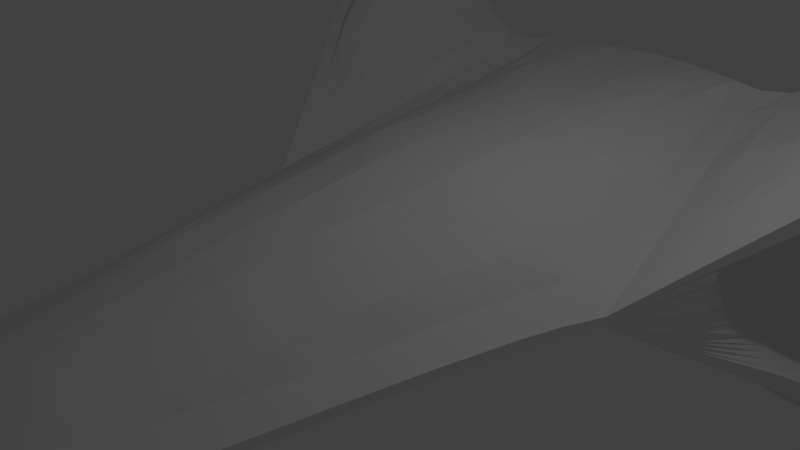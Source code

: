 # Source: zephyr_progress_3.blend  (saved by Blender 2.70.0; exported with 4.5.12 LTS)
import bpy
from mathutils import Matrix  # noqa: F401  (used for matrix-valued properties, if any)

bpy.ops.wm.read_factory_settings(use_empty=True)
scene = bpy.context.scene
scene.name = 'Scene'

# ---- collections
col_collection_1 = bpy.data.collections.new('Collection 1'); scene.collection.children.link(col_collection_1)

# ---- world
world_world = bpy.data.worlds.new('World'); scene.world = world_world
world_world.color = (0.05088, 0.05088, 0.05088)
world_world.use_sun_shadow = False
world_world.sun_shadow_jitter_overblur = 0.0
world_world.cycles.sampling_method = 'MANUAL'
world_world.cycles.sample_map_resolution = 256

# ---- cameras
cam_camera = bpy.data.cameras.new('Camera')
cam_camera.clip_end = 100.0
cam_camera.lens = 35.0
cam_camera.sensor_width = 32.0
cam_camera.sensor_height = 18.0
cam_camera.ortho_scale = 7.314
cam_camera.dof.focus_distance = 0.0
cam_camera.dof.aperture_fstop = 128.0

# ---- lights
light_lamp = bpy.data.lights.new('Lamp', 'POINT')
light_lamp.transmission_factor = 0.0
light_lamp.cutoff_distance = 30.0
light_lamp.energy = 100.0
light_lamp.shadow_buffer_clip_start = 1.001
light_lamp.shadow_soft_size = 0.1
light_lamp.shadow_maximum_resolution = 0.006
light_lamp.use_absolute_resolution = True
light_lamp.cycles.use_multiple_importance_sampling = False

# ---- meshes
me_cube = bpy.data.meshes.new('Cube')
me_cube.from_pydata([(-0.065, -6.25, -0.065), (-2.159, 5.584, -1.433), (0.0, 5.937, -1.522), (0.0, -6.25, -0.065), (-0.065, -6.25, 0.065), (-2.159, 5.584, 1.406), (0.0, 5.937, 1.495), (0.0, -6.25, 0.065), (-3.0, 0.7812, 0.06619), (-3.0, 0.7812, -0.06597), (0.0, 0.7812, 1.33), (0.0, 0.7812, -1.33), (-1.512, -5.179, -0.06515), (0.0, -5.179, 0.4628), (-1.512, -5.179, 0.06518), (0.0, -5.179, -0.4821), (-1.22, -5.725, -0.06507), (0.0, -5.725, 0.3157), (-1.22, -5.725, 0.06509), (0.0, -5.725, -0.3356), (-1.401, -5.452, -0.06511), (0.0, -5.452, 0.393), (-1.401, -5.452, 0.06513), (0.0, -5.452, -0.4134), (-1.328, -5.589, -0.06509), (0.0, -5.589, 0.3586), (-1.328, -5.589, 0.06511), (0.0, -5.589, -0.3782), (-0.9229, -5.988, -0.06504), (0.0, -5.988, 0.2233), (-0.9229, -5.988, 0.06504), (0.0, -5.988, -0.2406), (-1.096, -5.856, -0.06505), (0.0, -5.856, 0.2752), (-1.096, -5.856, 0.06507), (0.0, -5.856, -0.2901), (-0.6892, -6.119, -0.06502), (0.0, -6.119, 0.157), (-0.6892, -6.119, 0.06502), (0.0, -6.119, -0.1801), (-0.5155, -6.184, -0.06501), (0.0, -6.184, 0.1185), (-0.5155, -6.184, 0.06501), (0.0, -6.184, -0.1339), (-0.3966, -6.217, -0.065), (0.0, -6.217, 0.0939), (-0.3966, -6.217, 0.06501), (0.0, -6.217, -0.1009), (-2.094, -2.526, -0.06551), (0.0, -2.526, 0.9467), (-2.094, -2.526, 0.06563), (0.0, -2.526, -0.9465), (-1.684, -4.49, -0.06524), (0.0, -4.49, 0.6064), (-1.684, -4.49, 0.0653), (0.0, -4.49, -0.6301), (-2.361, -1.31, -0.06568), (0.0, -1.31, 1.095), (-2.361, -1.31, 0.06583), (0.0, -1.31, -1.104), (-2.624, -0.2645, -0.06583), (0.0, -0.2645, 1.221), (-2.624, -0.2645, 0.06601), (0.0, -0.2645, -1.224), (-2.787, 0.2584, -0.0659), (0.0, 0.2584, 1.279), (-2.787, 0.2584, 0.0661), (0.0, 0.2584, -1.275), (-4.582, 6.061, -2.665), (-4.582, 6.061, 2.643), (-3.003, 0.7813, 0.06619), (-3.003, 0.7813, -0.06597), (-0.065, -6.25, -0.05688), (-2.159, 5.903, -1.257), (0.0, 6.268, -1.246), (0.0, -6.25, -0.05688), (-3.0, 0.7812, -0.05771), (-1.512, -5.179, -0.057), (-1.22, -5.725, -0.05694), (-1.401, -5.452, -0.05697), (-1.328, -5.589, -0.05695), (-0.9229, -5.988, -0.05691), (-1.096, -5.856, -0.05692), (-0.6892, -6.119, -0.05689), (-0.5155, -6.184, -0.05688), (-0.3966, -6.217, -0.05688), (-2.094, -2.526, -0.05732), (-1.684, -4.49, -0.05708), (-2.361, -1.31, -0.05746), (-2.624, -0.2645, -0.05759), (-2.787, 0.2584, -0.05765), (-4.828, 6.276, -2.667), (-3.003, 0.7813, -0.05771), (-0.065, -6.25, 0.05891), (-2.159, 5.903, 1.256), (0.0, 6.268, 1.26), (0.0, -6.25, 0.05891), (-3.0, 0.7812, 0.05999), (-1.512, -5.179, 0.05907), (-1.22, -5.725, 0.05899), (-1.401, -5.452, 0.05903), (-1.328, -5.589, 0.05901), (-0.9229, -5.988, 0.05895), (-1.096, -5.856, 0.05897), (-0.6892, -6.119, 0.05893), (-0.5155, -6.184, 0.05892), (-0.3966, -6.217, 0.05891), (-2.094, -2.526, 0.05948), (-1.684, -4.49, 0.05918), (-2.361, -1.31, 0.05967), (-2.624, -0.2645, 0.05983), (-2.787, 0.2584, 0.05991), (-4.837, 6.256, 2.637), (-3.003, 0.7813, 0.05999), (-0.065, -6.25, 0.05406), (-2.159, 5.903, 1.095), (0.0, 6.268, 1.094), (0.0, -6.25, 0.05406), (-3.0, 0.7812, 0.05506), (-1.512, -5.179, 0.05421), (-1.22, -5.725, 0.05413), (-1.401, -5.452, 0.05417), (-1.328, -5.589, 0.05415), (-0.9229, -5.988, 0.0541), (-1.096, -5.856, 0.05411), (-0.6892, -6.119, 0.05408), (-0.5155, -6.184, 0.05407), (-0.3966, -6.217, 0.05406), (-2.094, -2.526, 0.05459), (-1.684, -4.49, 0.05431), (-2.361, -1.31, 0.05477), (-2.624, -0.2645, 0.05491), (-2.787, 0.2584, 0.05499), (-4.831, 6.252, 2.449), (-3.003, 0.7813, 0.05506), (-0.065, -6.25, -0.04881), (-2.159, 5.903, -1.065), (0.0, 6.268, -1.065), (0.0, -6.25, -0.04881), (-3.0, 0.7812, -0.04951), (-1.512, -5.179, -0.04891), (-1.22, -5.725, -0.04886), (-1.401, -5.452, -0.04889), (-1.328, -5.589, -0.04887), (-0.9229, -5.988, -0.04883), (-1.096, -5.856, -0.04885), (-0.6892, -6.119, -0.04882), (-0.5155, -6.184, -0.04881), (-0.3966, -6.217, -0.04881), (-2.094, -2.526, -0.04918), (-1.684, -4.49, -0.04898), (-2.361, -1.31, -0.0493), (-2.624, -0.2645, -0.0494), (-2.787, 0.2584, -0.04946), (-2.947, 6.072, -1.07), (-3.003, 0.7813, -0.04951), (-0.065, -6.25, 0.002626), (-2.159, 5.903, 0.01496), (0.0, 6.268, 0.0142), (0.0, -6.25, 0.002626), (-3.0, 0.7812, 0.002778), (-1.512, -5.179, 0.002649), (-1.22, -5.725, 0.002637), (-1.401, -5.452, 0.002643), (-1.328, -5.589, 0.00264), (-0.9229, -5.988, 0.002631), (-1.096, -5.856, 0.002634), (-0.6892, -6.119, 0.002628), (-0.5155, -6.184, 0.002627), (-0.3966, -6.217, 0.002626), (-2.094, -2.526, 0.002706), (-1.684, -4.49, 0.002664), (-2.361, -1.31, 0.002733), (-2.624, -0.2645, 0.002756), (-2.787, 0.2584, 0.002767), (-3.511, 6.19, 0.01702), (-3.003, 0.7813, 0.002779), (0.0, 6.268, -0.831), (-3.53, 6.193, -0.844), (-0.065, -6.25, 0.01368), (-2.159, 5.903, 0.2471), (0.0, 6.268, 0.2462), (0.0, -6.25, 0.01368), (-3.0, 0.7812, 0.01401), (-1.512, -5.179, 0.01373), (-1.22, -5.725, 0.0137), (-1.401, -5.452, 0.01372), (-1.328, -5.589, 0.01371), (-0.9229, -5.988, 0.01369), (-1.096, -5.856, 0.0137), (-0.6892, -6.119, 0.01369), (-0.5155, -6.184, 0.01368), (-0.3966, -6.217, 0.01368), (-2.094, -2.526, 0.01386), (-1.684, -4.49, 0.01376), (-2.361, -1.31, 0.01391), (-2.624, -0.2645, 0.01396), (-2.787, 0.2584, 0.01399), (-2.993, 6.084, 0.2528), (-3.003, 0.7813, 0.01402), (-0.065, -6.25, -0.03032), (-0.065, -6.25, -0.01934), (-0.065, -6.25, -0.008357), (-2.159, 5.903, -0.6771), (-2.159, 5.903, -0.4464), (-2.159, 5.903, -0.2157), (0.0, -6.25, -0.03032), (0.0, -6.25, -0.01934), (0.0, -6.25, -0.008357), (-3.0, 0.7812, -0.03072), (-3.0, 0.7812, -0.01955), (-3.0, 0.7812, -0.008387), (-1.512, -5.179, -0.03038), (-1.512, -5.179, -0.01937), (-1.512, -5.179, -0.008362), (-1.22, -5.725, -0.03035), (-1.22, -5.725, -0.01936), (-1.22, -5.725, -0.00836), (-1.401, -5.452, -0.03037), (-1.401, -5.452, -0.01936), (-1.401, -5.452, -0.008361), (-1.328, -5.589, -0.03036), (-1.328, -5.589, -0.01936), (-1.328, -5.589, -0.00836), (-0.9229, -5.988, -0.03034), (-0.9229, -5.988, -0.01935), (-0.9229, -5.988, -0.008358), (-1.096, -5.856, -0.03035), (-1.096, -5.856, -0.01935), (-1.096, -5.856, -0.008359), (-0.6892, -6.119, -0.03033), (-0.6892, -6.119, -0.01934), (-0.6892, -6.119, -0.008358), (-0.5155, -6.184, -0.03033), (-0.5155, -6.184, -0.01934), (-0.5155, -6.184, -0.008358), (-0.3966, -6.217, -0.03032), (-0.3966, -6.217, -0.01934), (-0.3966, -6.217, -0.008357), (-2.094, -2.526, -0.03053), (-2.094, -2.526, -0.01945), (-2.094, -2.526, -0.008373), (-1.684, -4.49, -0.03042), (-1.684, -4.49, -0.01939), (-1.684, -4.49, -0.008365), (-2.361, -1.31, -0.0306), (-2.361, -1.31, -0.01949), (-2.361, -1.31, -0.008378), (-2.624, -0.2645, -0.03066), (-2.624, -0.2645, -0.01952), (-2.624, -0.2645, -0.008382), (-2.787, 0.2584, -0.03069), (-2.787, 0.2584, -0.01954), (-2.787, 0.2584, -0.008385), (-3.581, 6.205, -0.7657), (-3.624, 6.208, -0.6875), (-3.65, 6.208, -0.6092), (-3.671, 6.211, -0.5309), (-3.689, 6.214, -0.4526), (-3.68, 6.214, -0.3744), (-3.668, 6.208, -0.2961), (-3.651, 6.208, -0.2178), (-3.622, 6.202, -0.1395), (-3.575, 6.199, -0.06126), (-3.003, 0.7813, -0.03072), (-3.003, 0.7813, -0.01955), (-3.003, 0.7813, -0.008387), (-3.173, 6.125, 0.1742), (-3.353, 6.16, 0.0956), (-0.065, -6.25, -0.04137), (-2.159, 5.903, -0.9091), (0.0, -6.25, -0.04137), (-3.0, 0.7812, -0.04194), (-1.512, -5.179, -0.04145), (-1.22, -5.725, -0.04141), (-1.401, -5.452, -0.04143), (-1.328, -5.589, -0.04142), (-0.9229, -5.988, -0.04139), (-1.096, -5.856, -0.0414), (-0.6892, -6.119, -0.04138), (-0.5155, -6.184, -0.04137), (-0.3966, -6.217, -0.04137), (-2.094, -2.526, -0.04167), (-1.684, -4.49, -0.04151), (-2.361, -1.31, -0.04177), (-2.624, -0.2645, -0.04186), (-2.787, 0.2584, -0.0419), (-3.438, 6.175, -0.9193), (-3.32, 6.149, -0.9946), (-3.003, 0.7813, -0.04194), (-1.766, 5.667, 1.436), (-1.766, 5.667, -1.449), (-0.05317, -6.25, 0.065), (-0.05317, -6.25, -0.065), (-2.454, 0.7812, -0.3166), (-2.454, 0.7812, 0.2962), (-1.237, -5.179, -0.1481), (-1.237, -5.179, 0.1395), (-0.9979, -5.725, -0.1207), (-0.9979, -5.725, 0.1125), (-1.146, -5.452, -0.1362), (-1.146, -5.452, 0.1273), (-1.086, -5.589, -0.1309), (-1.086, -5.589, 0.1202), (-0.7549, -5.988, -0.1035), (-0.7549, -5.988, 0.09548), (-0.8966, -5.856, -0.1095), (-0.8966, -5.856, 0.1047), (-0.5638, -6.119, -0.09759), (-0.5638, -6.119, 0.08333), (-0.4217, -6.184, -0.08126), (-0.4217, -6.184, 0.07552), (-0.3245, -6.217, -0.07154), (-0.3245, -6.217, 0.07068), (-1.713, -2.526, -0.2755), (-1.713, -2.526, 0.226), (-1.378, -4.49, -0.1978), (-1.378, -4.49, 0.1663), (-1.931, -1.31, -0.3078), (-1.931, -1.31, 0.2531), (-2.147, -0.2645, -0.315), (-2.147, -0.2645, 0.2762), (-2.28, 0.2584, -0.3173), (-2.28, 0.2584, 0.2867), (-1.766, 5.996, -1.255), (-0.05317, -6.25, -0.05688), (-1.766, 5.996, 1.257), (-0.05317, -6.25, 0.05891), (-1.766, 5.996, 1.095), (-0.05317, -6.25, 0.05406), (-1.766, 5.996, -1.065), (-0.05317, -6.25, -0.04881), (-1.766, 5.996, 0.01482), (-0.05317, -6.25, 0.002626), (-1.766, 5.996, -0.8309), (-1.766, 5.996, 0.247), (-0.05317, -6.25, 0.01368), (-1.965, 5.947, -0.06206), (-2.043, 5.926, -0.139), (-2.096, 5.915, -0.2158), (-2.133, 5.907, -0.2927), (-2.139, 5.904, -0.3696), (-2.142, 5.904, -0.4465), (-2.137, 5.907, -0.5234), (-2.1, 5.914, -0.6003), (-2.049, 5.926, -0.6772), (-1.971, 5.946, -0.7541), (-0.05317, -6.25, -0.008357), (-0.05317, -6.25, -0.01934), (-0.05317, -6.25, -0.03032), (-0.05317, -6.25, -0.04137), (-0.065, -6.25, -0.05284), (-2.159, 5.903, -1.161), (0.0, 6.268, -1.155), (0.0, -6.25, -0.05284), (-3.0, 0.7812, -0.05361), (-1.512, -5.179, -0.05296), (-1.22, -5.725, -0.0529), (-1.401, -5.452, -0.05293), (-1.328, -5.589, -0.05291), (-0.9229, -5.988, -0.05287), (-1.096, -5.856, -0.05288), (-0.6892, -6.119, -0.05286), (-0.5155, -6.184, -0.05285), (-0.3966, -6.217, -0.05284), (-2.094, -2.526, -0.05325), (-1.684, -4.49, -0.05303), (-2.361, -1.31, -0.05338), (-2.624, -0.2645, -0.05349), (-2.787, 0.2584, -0.05355), (-4.828, 6.274, -2.448), (-3.003, 0.7813, -0.05361), (-1.766, 5.996, -1.16), (-0.05317, -6.25, -0.05284), (-2.261, 5.0, 1.227), (0.0, 5.31, -1.498), (-2.261, 5.0, -1.267), (0.0, 5.31, 1.462), (-4.767, 5.419, 2.672), (-4.767, 5.419, -2.658), (-4.983, 5.608, -2.669), (-4.983, 5.608, 2.677), (-4.983, 5.608, 2.458), (-4.213, 5.601, -1.309), (-3.915, 5.602, 0.04687), (-3.938, 5.6, 0.3959), (-3.919, 5.601, -0.2462), (-3.95, 5.599, -0.4931), (-4.012, 5.598, -0.7726), (-4.097, 5.601, -1.04), (-1.849, 5.057, -1.32), (-1.849, 5.057, 1.214), (-4.983, 5.606, -2.466), (-4.978, 4.184, -2.271), (-4.978, 4.184, 2.265), (-4.978, 4.184, 1.968), (-4.148, 4.181, -1.066), (-3.914, 4.194, 0.0116), (-3.926, 4.193, 0.2478), (-3.949, 4.19, -0.1852), (-3.959, 4.187, -0.3534), (-3.981, 4.179, -0.6246), (-4.036, 4.18, -0.8321), (-2.028, 3.796, -1.036), (-2.028, 3.796, 0.8823), (-4.978, 4.183, -1.983), (-2.479, 3.756, 0.8849), (0.0, 3.974, -1.449), (-2.479, 3.756, -0.9128), (0.0, 3.974, 1.423), (-4.716, 4.051, 2.218), (-4.716, 4.051, -2.205), (-4.845, 3.409, -1.773), (-4.845, 3.409, 1.751), (-4.845, 3.409, 1.502), (-4.073, 3.418, -0.8392), (-3.947, 3.421, 0.009589), (-3.93, 3.422, 0.1948), (-3.947, 3.417, -0.1457), (-3.953, 3.419, -0.2785), (-3.965, 3.419, -0.4923), (-3.985, 3.421, -0.656), (-2.125, 3.109, -0.8705), (-2.125, 3.109, 0.7165), (-4.845, 3.408, -1.508), (-2.598, 3.078, 0.6984), (0.0, 3.247, -1.422), (-2.598, 3.078, -0.7199), (0.0, 3.247, 1.402), (-4.645, 3.516, 1.754), (-4.645, 3.516, -1.777), (-4.347, 2.698, -1.256), (-4.34, 2.691, 1.238), (-4.34, 2.691, 0.9953), (-4.004, 2.697, -0.607), (-3.921, 2.7, 0.007727), (-3.929, 2.701, 0.1455), (-3.92, 2.701, -0.1091), (-3.927, 2.703, -0.2089), (-3.942, 2.7, -0.3667), (-3.962, 2.699, -0.4849), (-2.215, 2.473, -0.7167), (-2.215, 2.473, 0.5275), (-4.347, 2.698, -1.019), (-2.708, 2.45, 0.5256), (0.0, 2.573, -1.397), (-2.708, 2.45, -0.5411), (0.0, 2.573, 1.382), (-4.255, 2.616, 1.198), (-4.261, 2.623, -1.2), (-1.472, 5.744, 1.451), (-1.177, 5.811, 1.464), (-0.8829, 5.866, 1.479), (-0.5886, 5.907, 1.483), (-0.2943, 5.934, 1.489), (-0.04431, -6.25, -0.065), (-0.03545, -6.25, -0.065), (-0.02659, -6.25, -0.065), (-0.01772, -6.25, -0.065), (-0.008862, -6.25, -0.065), (-2.045, 0.7812, -0.7056), (-1.636, 0.7812, -0.9576), (-1.227, 0.7812, -1.169), (-0.818, 0.7812, -1.278), (-0.409, 0.7812, -1.34), (-1.031, -5.179, -0.2278), (-0.8246, -5.179, -0.3023), (-0.6184, -5.179, -0.3786), (-0.4123, -5.179, -0.449), (-0.2061, -5.179, -0.4779), (-0.8316, -5.725, -0.1869), (-0.6653, -5.725, -0.2328), (-0.499, -5.725, -0.2801), (-0.3326, -5.725, -0.3251), (-0.1663, -5.725, -0.3323), (-0.9548, -5.452, -0.2154), (-0.7638, -5.452, -0.2699), (-0.5729, -5.452, -0.3278), (-0.3819, -5.452, -0.3915), (-0.191, -5.452, -0.4117), (-0.9053, -5.589, -0.2006), (-0.7242, -5.589, -0.2504), (-0.5432, -5.589, -0.3053), (-0.3621, -5.589, -0.3684), (-0.1811, -5.589, -0.3753), (-0.6291, -5.988, -0.1461), (-0.5033, -5.988, -0.1723), (-0.3775, -5.988, -0.2059), (-0.2516, -5.988, -0.2246), (-0.1258, -5.988, -0.2354), (-0.7471, -5.856, -0.17), (-0.5977, -5.856, -0.2038), (-0.4483, -5.856, -0.2442), (-0.2989, -5.856, -0.2754), (-0.1494, -5.856, -0.2862), (-0.4698, -6.119, -0.1239), (-0.3758, -6.119, -0.1382), (-0.2819, -6.119, -0.1495), (-0.1879, -6.119, -0.1594), (-0.09396, -6.119, -0.1735), (-0.3514, -6.184, -0.09755), (-0.2811, -6.184, -0.1109), (-0.2108, -6.184, -0.1152), (-0.1406, -6.184, -0.1225), (-0.07028, -6.184, -0.1292), (-0.2704, -6.217, -0.08391), (-0.2163, -6.217, -0.08881), (-0.1622, -6.217, -0.09221), (-0.1082, -6.217, -0.09411), (-0.05408, -6.217, -0.09602), (-1.428, -2.526, -0.4621), (-1.142, -2.526, -0.6222), (-0.8566, -2.526, -0.7531), (-0.571, -2.526, -0.861), (-0.2855, -2.526, -0.9457), (-1.148, -4.49, -0.3101), (-0.9184, -4.49, -0.41), (-0.6888, -4.49, -0.5134), (-0.4592, -4.49, -0.5916), (-0.2296, -4.49, -0.6293), (-1.609, -1.31, -0.5812), (-1.287, -1.31, -0.7549), (-0.9656, -1.31, -0.9037), (-0.6437, -1.31, -1.025), (-0.3219, -1.31, -1.103), (-1.789, -0.2645, -0.6676), (-1.431, -0.2645, -0.8743), (-1.073, -0.2645, -1.036), (-0.7155, -0.2645, -1.141), (-0.3578, -0.2645, -1.216), (-1.9, 0.2584, -0.6849), (-1.52, 0.2584, -0.8824), (-1.14, 0.2584, -1.068), (-0.76, 0.2584, -1.182), (-0.38, 0.2584, -1.27), (-0.04431, -6.25, -0.05688), (-0.03545, -6.25, -0.05688), (-0.02659, -6.25, -0.05688), (-0.01772, -6.25, -0.05688), (-0.008862, -6.25, -0.05688), (-0.04431, -6.25, 0.05891), (-0.03545, -6.25, 0.05891), (-0.02659, -6.25, 0.05891), (-0.01772, -6.25, 0.05891), (-0.008862, -6.25, 0.05891), (-0.04431, -6.25, 0.05406), (-0.03545, -6.25, 0.05406), (-0.02659, -6.25, 0.05406), (-0.01772, -6.25, 0.05406), (-0.008862, -6.25, 0.05406), (-0.04431, -6.25, -0.04881), (-0.03545, -6.25, -0.04881), (-0.02659, -6.25, -0.04881), (-0.01772, -6.25, -0.04881), (-0.008862, -6.25, -0.04881), (-0.04431, -6.25, 0.002626), (-0.03545, -6.25, 0.002626), (-0.02659, -6.25, 0.002626), (-0.01772, -6.25, 0.002626), (-0.008862, -6.25, 0.002626), (-0.04431, -6.25, 0.01368), (-0.03545, -6.25, 0.01368), (-0.02659, -6.25, 0.01368), (-0.01772, -6.25, 0.01368), (-0.008862, -6.25, 0.01368), (-0.04431, -6.25, -0.008357), (-0.03545, -6.25, -0.008357), (-0.02659, -6.25, -0.008357), (-0.01772, -6.25, -0.008357), (-0.008862, -6.25, -0.008357), (-0.04431, -6.25, -0.01934), (-0.03545, -6.25, -0.01934), (-0.02659, -6.25, -0.01934), (-0.01772, -6.25, -0.01934), (-0.008862, -6.25, -0.01934), (-0.04431, -6.25, -0.03032), (-0.03545, -6.25, -0.03032), (-0.02659, -6.25, -0.03032), (-0.01772, -6.25, -0.03032), (-0.008862, -6.25, -0.03032), (-0.04431, -6.25, -0.04137), (-0.03545, -6.25, -0.04137), (-0.02659, -6.25, -0.04137), (-0.01772, -6.25, -0.04137), (-0.008862, -6.25, -0.04137), (-1.472, 5.744, -1.461), (-1.177, 5.811, -1.473), (-0.8829, 5.866, -1.485), (-0.5886, 5.907, -1.498), (-0.2943, 5.934, -1.51), (-0.04431, -6.25, 0.065), (-0.03545, -6.25, 0.065), (-0.02659, -6.25, 0.065), (-0.01772, -6.25, 0.065), (-0.008862, -6.25, 0.065), (-2.045, 0.7812, 0.5881), (-1.636, 0.7812, 0.8447), (-1.227, 0.7812, 1.07), (-0.818, 0.7812, 1.235), (-0.409, 0.7812, 1.289), (-1.031, -5.179, 0.2218), (-0.8246, -5.179, 0.2857), (-0.6184, -5.179, 0.3439), (-0.4123, -5.179, 0.4132), (-0.2061, -5.179, 0.4588), (-0.8316, -5.725, 0.1728), (-0.6653, -5.725, 0.2085), (-0.499, -5.725, 0.2475), (-0.3326, -5.725, 0.2827), (-0.1663, -5.725, 0.3129), (-0.9548, -5.452, 0.1973), (-0.7638, -5.452, 0.2505), (-0.5729, -5.452, 0.2964), (-0.3819, -5.452, 0.3515), (-0.191, -5.452, 0.3903), (-0.9053, -5.589, 0.1808), (-0.7242, -5.589, 0.23), (-0.5432, -5.589, 0.2709), (-0.3621, -5.589, 0.3196), (-0.1811, -5.589, 0.3495), (-0.6291, -5.988, 0.1424), (-0.5033, -5.988, 0.1677), (-0.3775, -5.988, 0.1873), (-0.2516, -5.988, 0.2072), (-0.1258, -5.988, 0.2171), (-0.7471, -5.856, 0.1544), (-0.5977, -5.856, 0.1838), (-0.4483, -5.856, 0.2165), (-0.2989, -5.856, 0.2466), (-0.1494, -5.856, 0.2685), (-0.4698, -6.119, 0.1103), (-0.3758, -6.119, 0.1267), (-0.2819, -6.119, 0.135), (-0.1879, -6.119, 0.1486), (-0.09396, -6.119, 0.1519), (-0.3514, -6.184, 0.0834), (-0.2811, -6.184, 0.09127), (-0.2108, -6.184, 0.09915), (-0.1406, -6.184, 0.107), (-0.07028, -6.184, 0.1149), (-0.2704, -6.217, 0.07837), (-0.2163, -6.217, 0.0831), (-0.1622, -6.217, 0.08562), (-0.1082, -6.217, 0.08876), (-0.05408, -6.217, 0.09298), (-1.428, -2.526, 0.4777), (-1.142, -2.526, 0.639), (-0.8566, -2.526, 0.7897), (-0.571, -2.526, 0.8789), (-0.2855, -2.526, 0.9127), (-1.148, -4.49, 0.2781), (-0.9184, -4.49, 0.3843), (-0.6888, -4.49, 0.4718), (-0.4592, -4.49, 0.5549), (-0.2296, -4.49, 0.5965), (-1.609, -1.31, 0.581), (-1.287, -1.31, 0.7369), (-0.9656, -1.31, 0.9161), (-0.6437, -1.31, 1.029), (-0.3219, -1.31, 1.066), (-1.789, -0.2645, 0.5993), (-1.431, -0.2645, 0.7908), (-1.073, -0.2645, 0.9593), (-0.7155, -0.2645, 1.112), (-0.3578, -0.2645, 1.164), (-1.9, 0.2584, 0.6005), (-1.52, 0.2584, 0.8131), (-1.14, 0.2584, 1.024), (-0.76, 0.2584, 1.163), (-0.38, 0.2584, 1.236), (-1.472, 6.066, -1.253), (-1.177, 6.132, -1.252), (-0.8829, 6.19, -1.25), (-0.5886, 6.23, -1.249), (-0.2943, 6.259, -1.247), (-1.472, 6.066, 1.257), (-1.177, 6.132, 1.258), (-0.8829, 6.19, 1.258), (-0.5886, 6.23, 1.259), (-0.2943, 6.259, 1.259), (-1.472, 6.066, 1.095), (-1.177, 6.132, 1.095), (-0.8829, 6.19, 1.094), (-0.5886, 6.23, 1.094), (-0.2943, 6.259, 1.094), (-1.472, 6.066, -1.065), (-1.177, 6.132, -1.065), (-0.8829, 6.19, -1.065), (-0.5886, 6.23, -1.065), (-0.2943, 6.259, -1.065), (-1.472, 6.066, 0.01472), (-1.177, 6.132, 0.01462), (-0.8829, 6.19, 0.01451), (-0.5886, 6.23, 0.01441), (-0.2943, 6.259, 0.0143), (-1.472, 6.066, -0.831), (-1.177, 6.132, -0.831), (-0.8829, 6.19, -0.831), (-0.5886, 6.23, -0.831), (-0.2943, 6.259, -0.831), (-1.472, 6.066, 0.2468), (-1.177, 6.132, 0.2467), (-0.8829, 6.19, 0.2466), (-0.5886, 6.23, 0.2464), (-0.2943, 6.259, 0.2463), (-0.2943, 6.259, -1.156), (-0.5886, 6.23, -1.157), (-0.8829, 6.19, -1.158), (-1.177, 6.132, -1.159), (-1.472, 6.066, -1.159), (-0.04431, -6.25, -0.05284), (-0.03545, -6.25, -0.05284), (-0.02659, -6.25, -0.05284), (-0.01772, -6.25, -0.05284), (-0.008862, -6.25, -0.05284), (-1.541, 5.099, -1.413), (-1.233, 5.141, -1.451), (-0.9247, 5.183, -1.484), (-0.6165, 5.226, -1.492), (-0.3082, 5.268, -1.5), (-0.3082, 5.268, 1.47), (-0.6165, 5.226, 1.494), (-0.9247, 5.183, 1.478), (-1.233, 5.141, 1.426), (-1.541, 5.099, 1.372), (-1.69, 3.825, -1.186), (-1.352, 3.855, -1.289), (-1.014, 3.885, -1.365), (-0.6759, 3.915, -1.416), (-0.338, 3.945, -1.449), (-0.338, 3.945, 1.421), (-0.6759, 3.915, 1.424), (-1.014, 3.885, 1.399), (-1.352, 3.855, 1.273), (-1.69, 3.825, 1.135), (-1.771, 3.132, -1.075), (-1.417, 3.155, -1.211), (-1.062, 3.178, -1.307), (-0.7083, 3.201, -1.384), (-0.3541, 3.224, -1.423), (-0.3541, 3.224, 1.406), (-0.7083, 3.201, 1.371), (-1.062, 3.178, 1.298), (-1.417, 3.155, 1.155), (-1.771, 3.132, 1.014), (-1.846, 2.489, -0.982), (-1.477, 2.506, -1.139), (-1.107, 2.523, -1.259), (-0.7383, 2.54, -1.348), (-0.3691, 2.556, -1.4), (-0.3691, 2.556, 1.367), (-0.7383, 2.54, 1.324), (-1.107, 2.523, 1.238), (-1.477, 2.506, 1.092), (-1.846, 2.489, 0.8406), (-4.178, 6.034, -2.46), (-3.774, 6.01, -2.07), (-3.37, 5.933, -1.811), (-2.966, 5.762, -1.633), (-2.563, 5.653, -1.491), (-3.001, 0.7813, -0.06597), (-3.001, 0.7813, -0.06597), (-3.002, 0.7813, -0.06597), (-3.002, 0.7813, -0.06597), (-3.003, 0.7813, -0.06597), (-4.178, 6.034, 2.457), (-3.774, 6.01, 2.048), (-3.37, 5.933, 1.76), (-2.966, 5.762, 1.582), (-2.563, 5.653, 1.443), (-3.001, 0.7813, 0.06619), (-3.001, 0.7813, 0.06619), (-3.002, 0.7813, 0.06619), (-3.002, 0.7813, 0.06619), (-3.003, 0.7813, 0.06619), (-2.603, 5.994, -1.344), (-3.048, 6.12, -1.516), (-3.493, 6.199, -1.724), (-3.938, 6.259, -2.012), (-4.383, 6.266, -2.432), (-3.001, 0.7813, -0.05771), (-3.001, 0.7813, -0.05771), (-3.002, 0.7813, -0.05771), (-3.002, 0.7813, -0.05771), (-3.003, 0.7813, -0.05771), (-3.001, 0.7813, 0.05999), (-3.001, 0.7813, 0.05999), (-3.002, 0.7813, 0.05999), (-3.002, 0.7813, 0.05999), (-3.003, 0.7813, 0.05999), (-2.603, 5.994, 1.333), (-3.048, 6.12, 1.495), (-3.493, 6.199, 1.695), (-3.938, 6.259, 2.005), (-4.383, 6.266, 2.437), (-2.603, 5.994, 1.163), (-3.048, 6.12, 1.313), (-3.493, 6.199, 1.503), (-3.938, 6.259, 1.803), (-4.383, 6.266, 2.224), (-3.001, 0.7813, 0.05506), (-3.001, 0.7813, 0.05506), (-3.002, 0.7813, 0.05506), (-3.002, 0.7813, 0.05506), (-3.003, 0.7813, 0.05506), (-2.29, 5.931, -1.066), (-2.421, 5.959, -1.067), (-2.553, 5.987, -1.068), (-2.684, 6.015, -1.068), (-2.816, 6.044, -1.069), (-3.001, 0.7813, -0.04951), (-3.001, 0.7813, -0.04951), (-3.002, 0.7813, -0.04951), (-3.002, 0.7813, -0.04951), (-3.003, 0.7813, -0.04951), (-3.001, 0.7813, 0.002778), (-3.001, 0.7813, 0.002778), (-3.002, 0.7813, 0.002778), (-3.002, 0.7813, 0.002779), (-3.003, 0.7813, 0.002779), (-2.384, 5.951, 0.01531), (-2.61, 5.999, 0.01565), (-2.835, 6.046, 0.01599), (-3.06, 6.094, 0.01633), (-3.286, 6.142, 0.01668), (-3.001, 0.7813, 0.01401), (-3.001, 0.7813, 0.01402), (-3.002, 0.7813, 0.01402), (-3.002, 0.7813, 0.01402), (-3.003, 0.7813, 0.01402), (-2.298, 5.933, 0.2481), (-2.437, 5.963, 0.249), (-2.576, 5.993, 0.2499), (-2.715, 6.023, 0.2509), (-2.854, 6.053, 0.2518), (-3.001, 0.7813, -0.03072), (-3.001, 0.7813, -0.03072), (-3.002, 0.7813, -0.03072), (-3.002, 0.7813, -0.03072), (-3.003, 0.7813, -0.03072), (-3.001, 0.7813, -0.01955), (-3.001, 0.7813, -0.01955), (-3.002, 0.7813, -0.01955), (-3.002, 0.7813, -0.01955), (-3.003, 0.7813, -0.01955), (-3.001, 0.7813, -0.008387), (-3.001, 0.7813, -0.008387), (-3.002, 0.7813, -0.008387), (-3.002, 0.7813, -0.008387), (-3.003, 0.7813, -0.008387), (-2.407, 5.954, -0.2161), (-2.656, 6.004, -0.2164), (-2.905, 6.055, -0.2168), (-3.154, 6.106, -0.2171), (-3.402, 6.157, -0.2175), (-2.414, 5.955, -0.4475), (-2.669, 6.006, -0.4485), (-2.924, 6.058, -0.4495), (-3.179, 6.11, -0.4506), (-3.434, 6.162, -0.4516), (-2.403, 5.954, -0.6789), (-2.647, 6.004, -0.6806), (-2.891, 6.055, -0.6823), (-3.136, 6.106, -0.684), (-3.38, 6.157, -0.6857), (-2.372, 5.948, -0.9108), (-2.585, 5.994, -0.9125), (-2.798, 6.039, -0.9142), (-3.011, 6.084, -0.9159), (-3.225, 6.13, -0.9176), (-3.001, 0.7813, -0.04194), (-3.001, 0.7813, -0.04194), (-3.002, 0.7813, -0.04194), (-3.002, 0.7813, -0.04194), (-3.003, 0.7813, -0.04194), (-2.603, 5.994, -1.228), (-3.048, 6.119, -1.379), (-3.493, 6.199, -1.566), (-3.938, 6.258, -1.834), (-4.383, 6.265, -2.234), (-3.001, 0.7813, -0.05361), (-3.001, 0.7813, -0.05361), (-3.002, 0.7813, -0.05361), (-3.002, 0.7813, -0.05361), (-3.003, 0.7813, -0.05361), (-2.679, 5.07, -1.407), (-3.096, 5.14, -1.615), (-3.514, 5.21, -1.836), (-3.932, 5.279, -2.077), (-4.35, 5.349, -2.355), (-2.679, 5.07, 1.38), (-3.096, 5.14, 1.522), (-3.514, 5.21, 1.707), (-3.911, 5.279, 1.994), (-4.355, 5.349, 2.4), (-2.87, 3.805, -1.183), (-3.261, 3.854, -1.435), (-3.653, 3.904, -1.65), (-4.058, 3.989, -1.886), (-4.435, 4.002, -2.084), (-2.87, 3.805, 1.137), (-3.193, 3.854, 1.277), (-3.621, 3.904, 1.538), (-4.002, 3.953, 1.763), (-4.388, 4.002, 2.082), (-2.953, 3.116, -0.9242), (-3.308, 3.154, -1.241), (-3.663, 3.192, -1.475), (-4.018, 3.23, -1.625), (-4.373, 3.268, -1.752), (-2.953, 3.116, 0.8843), (-3.308, 3.154, 1.069), (-3.663, 3.192, 1.283), (-4.018, 3.23, 1.485), (-4.373, 3.268, 1.665), (-2.963, 2.478, -0.7585), (-3.219, 2.506, -0.8652), (-3.475, 2.533, -1.0), (-3.731, 2.561, -1.122), (-3.987, 2.589, -1.188), (-2.963, 2.478, 0.6607), (-3.219, 2.506, 0.7899), (-3.475, 2.533, 0.8942), (-3.731, 2.561, 0.9798), (-3.987, 2.589, 1.085), (-0.065, -6.25, 0.01945), (-0.065, -6.25, 0.02522), (-0.065, -6.25, 0.03098), (-0.065, -6.25, 0.03675), (-0.065, -6.25, 0.04252), (-0.065, -6.25, 0.04829), (-2.159, 5.903, 0.3683), (-2.159, 5.903, 0.4895), (-2.159, 5.903, 0.6107), (-2.159, 5.903, 0.7318), (-2.159, 5.903, 0.853), (-2.159, 5.903, 0.9742), (0.0, 6.268, 0.3672), (0.0, 6.268, 0.4883), (0.0, 6.268, 0.6094), (0.0, 6.268, 0.7304), (0.0, 6.268, 0.8515), (0.0, 6.268, 0.9726), (0.0, -6.25, 0.01945), (0.0, -6.25, 0.02522), (0.0, -6.25, 0.03098), (0.0, -6.25, 0.03675), (0.0, -6.25, 0.04252), (0.0, -6.25, 0.04829), (-3.0, 0.7812, 0.01988), (-3.0, 0.7812, 0.02574), (-3.0, 0.7812, 0.03161), (-3.0, 0.7812, 0.03747), (-3.0, 0.7812, 0.04334), (-3.0, 0.7812, 0.0492), (-1.512, -5.179, 0.01951), (-1.512, -5.179, 0.0253), (-1.512, -5.179, 0.03108), (-1.512, -5.179, 0.03686), (-1.512, -5.179, 0.04265), (-1.512, -5.179, 0.04843), (-1.22, -5.725, 0.01948), (-1.22, -5.725, 0.02526), (-1.22, -5.725, 0.03103), (-1.22, -5.725, 0.03681), (-1.22, -5.725, 0.04258), (-1.22, -5.725, 0.04836), (-1.401, -5.452, 0.0195), (-1.401, -5.452, 0.02528), (-1.401, -5.452, 0.03106), (-1.401, -5.452, 0.03683), (-1.401, -5.452, 0.04261), (-1.401, -5.452, 0.04839), (-1.328, -5.589, 0.01949), (-1.328, -5.589, 0.02527), (-1.328, -5.589, 0.03104), (-1.328, -5.589, 0.03682), (-1.328, -5.589, 0.0426), (-1.328, -5.589, 0.04838), (-0.9229, -5.988, 0.01946), (-0.9229, -5.988, 0.02524), (-0.9229, -5.988, 0.03101), (-0.9229, -5.988, 0.03678), (-0.9229, -5.988, 0.04255), (-0.9229, -5.988, 0.04832), (-1.096, -5.856, 0.01947), (-1.096, -5.856, 0.02525), (-1.096, -5.856, 0.03102), (-1.096, -5.856, 0.03679), (-1.096, -5.856, 0.04257), (-1.096, -5.856, 0.04834), (-0.6892, -6.119, 0.01946), (-0.6892, -6.119, 0.02523), (-0.6892, -6.119, 0.031), (-0.6892, -6.119, 0.03677), (-0.6892, -6.119, 0.04254), (-0.6892, -6.119, 0.04831), (-0.5155, -6.184, 0.01945), (-0.5155, -6.184, 0.02522), (-0.5155, -6.184, 0.03099), (-0.5155, -6.184, 0.03676), (-0.5155, -6.184, 0.04253), (-0.5155, -6.184, 0.0483), (-0.3966, -6.217, 0.01945), (-0.3966, -6.217, 0.02522), (-0.3966, -6.217, 0.03099), (-0.3966, -6.217, 0.03676), (-0.3966, -6.217, 0.04253), (-0.3966, -6.217, 0.04829), (-2.094, -2.526, 0.01968), (-2.094, -2.526, 0.0255), (-2.094, -2.526, 0.03131), (-2.094, -2.526, 0.03713), (-2.094, -2.526, 0.04295), (-2.094, -2.526, 0.04877), (-1.684, -4.49, 0.01956), (-1.684, -4.49, 0.02535), (-1.684, -4.49, 0.03114), (-1.684, -4.49, 0.03693), (-1.684, -4.49, 0.04273), (-1.684, -4.49, 0.04852), (-2.361, -1.31, 0.01975), (-2.361, -1.31, 0.02559), (-2.361, -1.31, 0.03142), (-2.361, -1.31, 0.03726), (-2.361, -1.31, 0.04309), (-2.361, -1.31, 0.04893), (-2.624, -0.2645, 0.01981), (-2.624, -0.2645, 0.02566), (-2.624, -0.2645, 0.03151), (-2.624, -0.2645, 0.03736), (-2.624, -0.2645, 0.04321), (-2.624, -0.2645, 0.04906), (-2.787, 0.2584, 0.01985), (-2.787, 0.2584, 0.0257), (-2.787, 0.2584, 0.03156), (-2.787, 0.2584, 0.03742), (-2.787, 0.2584, 0.04328), (-2.787, 0.2584, 0.04913), (-3.401, 6.111, 0.472), (-3.664, 6.138, 0.7258), (-4.004, 6.166, 1.127), (-4.216, 6.193, 1.4), (-4.442, 6.221, 1.736), (-4.726, 6.248, 2.155), (-3.003, 0.7813, 0.01988), (-3.003, 0.7813, 0.02574), (-3.003, 0.7813, 0.03161), (-3.003, 0.7813, 0.03747), (-3.003, 0.7813, 0.04334), (-3.003, 0.7813, 0.0492), (-1.766, 5.996, 0.9739), (-1.766, 5.996, 0.8527), (-1.766, 5.996, 0.7316), (-1.766, 5.996, 0.6104), (-1.766, 5.996, 0.4893), (-1.766, 5.996, 0.3681), (-0.05317, -6.25, 0.04829), (-0.05317, -6.25, 0.04252), (-0.05317, -6.25, 0.03675), (-0.05317, -6.25, 0.03098), (-0.05317, -6.25, 0.02522), (-0.05317, -6.25, 0.01945), (-4.713, 5.599, 2.265), (-4.571, 5.599, 2.044), (-4.392, 5.596, 1.733), (-4.216, 5.602, 1.401), (-4.11, 5.602, 1.107), (-4.016, 5.597, 0.7766), (-4.629, 4.181, 1.835), (-4.358, 4.184, 1.602), (-4.169, 4.186, 1.274), (-4.093, 4.186, 1.014), (-4.01, 4.194, 0.7884), (-3.959, 4.191, 0.5284), (-4.456, 3.417, 1.405), (-4.217, 3.42, 1.234), (-4.075, 3.423, 0.9881), (-4.023, 3.424, 0.7892), (-3.981, 3.426, 0.615), (-3.937, 3.425, 0.4134), (-4.173, 2.689, 0.9484), (-4.036, 2.687, 0.83), (-4.007, 2.691, 0.7082), (-3.978, 2.699, 0.5746), (-3.945, 2.702, 0.4514), (-3.932, 2.703, 0.306), (-1.472, 6.066, 0.368), (-1.472, 6.066, 0.4891), (-1.472, 6.066, 0.6102), (-1.472, 6.066, 0.7314), (-1.472, 6.066, 0.8525), (-1.472, 6.066, 0.9737), (-1.177, 6.132, 0.3678), (-1.177, 6.132, 0.489), (-1.177, 6.132, 0.6101), (-1.177, 6.132, 0.7312), (-1.177, 6.132, 0.8523), (-1.177, 6.132, 0.9734), (-0.8829, 6.19, 0.3677), (-0.8829, 6.19, 0.4888), (-0.8829, 6.19, 0.6099), (-0.8829, 6.19, 0.731), (-0.8829, 6.19, 0.8521), (-0.8829, 6.19, 0.9732), (-0.5886, 6.23, 0.3675), (-0.5886, 6.23, 0.4886), (-0.5886, 6.23, 0.6097), (-0.5886, 6.23, 0.7308), (-0.5886, 6.23, 0.8519), (-0.5886, 6.23, 0.973), (-0.2943, 6.259, 0.3674), (-0.2943, 6.259, 0.4885), (-0.2943, 6.259, 0.6096), (-0.2943, 6.259, 0.7306), (-0.2943, 6.259, 0.8517), (-0.2943, 6.259, 0.9728), (-0.008862, -6.25, 0.01945), (-0.008862, -6.25, 0.02522), (-0.008862, -6.25, 0.03098), (-0.008862, -6.25, 0.03675), (-0.008862, -6.25, 0.04252), (-0.008862, -6.25, 0.04829), (-0.01772, -6.25, 0.01945), (-0.01772, -6.25, 0.02522), (-0.01772, -6.25, 0.03098), (-0.01772, -6.25, 0.03675), (-0.01772, -6.25, 0.04252), (-0.01772, -6.25, 0.04829), (-0.02659, -6.25, 0.01945), (-0.02659, -6.25, 0.02522), (-0.02659, -6.25, 0.03098), (-0.02659, -6.25, 0.03675), (-0.02659, -6.25, 0.04252), (-0.02659, -6.25, 0.04829), (-0.03545, -6.25, 0.01945), (-0.03545, -6.25, 0.02522), (-0.03545, -6.25, 0.03098), (-0.03545, -6.25, 0.03675), (-0.03545, -6.25, 0.04252), (-0.03545, -6.25, 0.04829), (-0.04431, -6.25, 0.01945), (-0.04431, -6.25, 0.02522), (-0.04431, -6.25, 0.03098), (-0.04431, -6.25, 0.03675), (-0.04431, -6.25, 0.04252), (-0.04431, -6.25, 0.04829), (-3.001, 0.7813, 0.01988), (-3.001, 0.7813, 0.02574), (-3.001, 0.7813, 0.03161), (-3.001, 0.7813, 0.03747), (-3.001, 0.7813, 0.04334), (-3.001, 0.7813, 0.0492), (-3.001, 0.7813, 0.01988), (-3.001, 0.7813, 0.02574), (-3.001, 0.7813, 0.03161), (-3.001, 0.7813, 0.03747), (-3.001, 0.7813, 0.04334), (-3.001, 0.7813, 0.0492), (-3.002, 0.7813, 0.01988), (-3.002, 0.7813, 0.02574), (-3.002, 0.7813, 0.03161), (-3.002, 0.7813, 0.03747), (-3.002, 0.7813, 0.04334), (-3.002, 0.7813, 0.0492), (-3.002, 0.7813, 0.01988), (-3.002, 0.7813, 0.02574), (-3.002, 0.7813, 0.03161), (-3.002, 0.7813, 0.03747), (-3.002, 0.7813, 0.04334), (-3.002, 0.7813, 0.0492), (-3.003, 0.7813, 0.01988), (-3.003, 0.7813, 0.02574), (-3.003, 0.7813, 0.03161), (-3.003, 0.7813, 0.03747), (-3.003, 0.7813, 0.04334), (-3.003, 0.7813, 0.0492), (-2.612, 5.999, 1.05), (-2.563, 5.989, 0.9163), (-2.513, 5.978, 0.7827), (-2.464, 5.968, 0.6491), (-2.415, 5.958, 0.5154), (-2.365, 5.947, 0.3818), (-3.052, 6.112, 1.203), (-2.955, 6.089, 1.044), (-2.858, 6.065, 0.8846), (-2.761, 6.041, 0.7259), (-2.664, 6.017, 0.5663), (-2.566, 5.994, 0.4077), (-3.482, 6.182, 1.401), (-3.338, 6.152, 1.206), (-3.195, 6.122, 1.013), (-3.054, 6.092, 0.8229), (-2.908, 6.062, 0.6283), (-2.764, 6.032, 0.4387), (-3.946, 6.23, 1.698), (-3.751, 6.198, 1.44), (-3.565, 6.165, 1.196), (-3.381, 6.133, 0.962), (-3.177, 6.1, 0.7071), (-2.985, 6.068, 0.4764), (-4.388, 6.241, 1.98), (-4.143, 6.211, 1.635), (-3.929, 6.182, 1.336), (-3.724, 6.152, 1.073), (-3.448, 6.123, 0.7383), (-3.215, 6.093, 0.4856), (-0.065, -6.25, -0.05203), (-0.065, -6.25, -0.05123), (-0.065, -6.25, -0.05042), (-0.065, -6.25, -0.04961), (-2.159, 5.903, -1.142), (-2.159, 5.903, -1.123), (-2.159, 5.903, -1.104), (-2.159, 5.903, -1.085), (0.0, 6.268, -1.137), (0.0, 6.268, -1.119), (0.0, 6.268, -1.101), (0.0, 6.268, -1.083), (0.0, -6.25, -0.05203), (0.0, -6.25, -0.05123), (0.0, -6.25, -0.05042), (0.0, -6.25, -0.04961), (-3.0, 0.7812, -0.05279), (-3.0, 0.7812, -0.05197), (-3.0, 0.7812, -0.05115), (-3.0, 0.7812, -0.05033), (-1.512, -5.179, -0.05215), (-1.512, -5.179, -0.05134), (-1.512, -5.179, -0.05053), (-1.512, -5.179, -0.04972), (-1.22, -5.725, -0.05209), (-1.22, -5.725, -0.05128), (-1.22, -5.725, -0.05048), (-1.22, -5.725, -0.04967), (-1.401, -5.452, -0.05212), (-1.401, -5.452, -0.05131), (-1.401, -5.452, -0.0505), (-1.401, -5.452, -0.0497), (-1.328, -5.589, -0.05211), (-1.328, -5.589, -0.0513), (-1.328, -5.589, -0.05049), (-1.328, -5.589, -0.04968), (-0.9229, -5.988, -0.05206), (-0.9229, -5.988, -0.05126), (-0.9229, -5.988, -0.05045), (-0.9229, -5.988, -0.04964), (-1.096, -5.856, -0.05208), (-1.096, -5.856, -0.05127), (-1.096, -5.856, -0.05046), (-1.096, -5.856, -0.04965), (-0.6892, -6.119, -0.05205), (-0.6892, -6.119, -0.05124), (-0.6892, -6.119, -0.05043), (-0.6892, -6.119, -0.04963), (-0.5155, -6.184, -0.05204), (-0.5155, -6.184, -0.05123), (-0.5155, -6.184, -0.05043), (-0.5155, -6.184, -0.04962), (-0.3966, -6.217, -0.05204), (-0.3966, -6.217, -0.05123), (-0.3966, -6.217, -0.05042), (-0.3966, -6.217, -0.04962), (-2.094, -2.526, -0.05243), (-2.094, -2.526, -0.05162), (-2.094, -2.526, -0.05081), (-2.094, -2.526, -0.04999), (-1.684, -4.49, -0.05222), (-1.684, -4.49, -0.05141), (-1.684, -4.49, -0.0506), (-1.684, -4.49, -0.04979), (-2.361, -1.31, -0.05256), (-2.361, -1.31, -0.05175), (-2.361, -1.31, -0.05093), (-2.361, -1.31, -0.05012), (-2.624, -0.2645, -0.05268), (-2.624, -0.2645, -0.05186), (-2.624, -0.2645, -0.05104), (-2.624, -0.2645, -0.05022), (-2.787, 0.2584, -0.05273), (-2.787, 0.2584, -0.05191), (-2.787, 0.2584, -0.05109), (-2.787, 0.2584, -0.05028), (-4.552, 6.234, -2.151), (-4.186, 6.193, -1.792), (-3.783, 6.153, -1.472), (-3.433, 6.112, -1.26), (-3.003, 0.7813, -0.05279), (-3.003, 0.7813, -0.05197), (-3.003, 0.7813, -0.05115), (-3.003, 0.7813, -0.05033), (-1.766, 5.996, -1.141), (-1.766, 5.996, -1.122), (-1.766, 5.996, -1.103), (-1.766, 5.996, -1.084), (-0.05317, -6.25, -0.05203), (-0.05317, -6.25, -0.05123), (-0.05317, -6.25, -0.05042), (-0.05317, -6.25, -0.04961), (-4.352, 5.602, -1.551), (-4.478, 5.603, -1.752), (-4.637, 5.604, -1.988), (-4.847, 5.605, -2.283), (-4.288, 4.182, -1.268), (-4.42, 4.182, -1.434), (-4.593, 4.182, -1.621), (-4.826, 4.183, -1.848), (-4.196, 3.416, -0.9939), (-4.316, 3.415, -1.119), (-4.477, 3.413, -1.256), (-4.698, 3.41, -1.416), (-4.056, 2.697, -0.7051), (-4.107, 2.697, -0.7826), (-4.174, 2.697, -0.8665), (-4.266, 2.697, -0.9637), (-1.472, 6.066, -1.141), (-1.472, 6.066, -1.122), (-1.472, 6.066, -1.103), (-1.472, 6.066, -1.084), (-1.177, 6.132, -1.14), (-1.177, 6.132, -1.121), (-1.177, 6.132, -1.103), (-1.177, 6.132, -1.084), (-0.8829, 6.19, -1.139), (-0.8829, 6.19, -1.121), (-0.8829, 6.19, -1.102), (-0.8829, 6.19, -1.084), (-0.5886, 6.23, -1.139), (-0.5886, 6.23, -1.12), (-0.5886, 6.23, -1.102), (-0.5886, 6.23, -1.084), (-0.2943, 6.259, -1.138), (-0.2943, 6.259, -1.12), (-0.2943, 6.259, -1.102), (-0.2943, 6.259, -1.083), (-0.008862, -6.25, -0.05203), (-0.008862, -6.25, -0.05123), (-0.008862, -6.25, -0.05042), (-0.008862, -6.25, -0.04961), (-0.01772, -6.25, -0.05203), (-0.01772, -6.25, -0.05123), (-0.01772, -6.25, -0.05042), (-0.01772, -6.25, -0.04961), (-0.02659, -6.25, -0.05203), (-0.02659, -6.25, -0.05123), (-0.02659, -6.25, -0.05042), (-0.02659, -6.25, -0.04961), (-0.03545, -6.25, -0.05203), (-0.03545, -6.25, -0.05123), (-0.03545, -6.25, -0.05042), (-0.03545, -6.25, -0.04961), (-0.04431, -6.25, -0.05203), (-0.04431, -6.25, -0.05123), (-0.04431, -6.25, -0.05042), (-0.04431, -6.25, -0.04961), (-3.001, 0.7813, -0.05279), (-3.001, 0.7813, -0.05197), (-3.001, 0.7813, -0.05115), (-3.001, 0.7813, -0.05033), (-3.001, 0.7813, -0.05279), (-3.001, 0.7813, -0.05197), (-3.001, 0.7813, -0.05115), (-3.001, 0.7813, -0.05033), (-3.002, 0.7813, -0.05279), (-3.002, 0.7813, -0.05197), (-3.002, 0.7813, -0.05115), (-3.002, 0.7813, -0.05033), (-3.002, 0.7813, -0.05279), (-3.002, 0.7813, -0.05197), (-3.002, 0.7813, -0.05115), (-3.002, 0.7813, -0.05033), (-3.003, 0.7813, -0.05279), (-3.003, 0.7813, -0.05197), (-3.003, 0.7813, -0.05115), (-3.003, 0.7813, -0.05033), (-2.346, 5.944, -1.082), (-2.413, 5.957, -1.121), (-2.478, 5.969, -1.163), (-2.541, 5.981, -1.195), (-2.496, 5.973, -1.091), (-2.537, 5.98, -1.123), (-2.563, 5.986, -1.163), (-2.767, 6.036, -1.238), (-2.594, 5.99, -1.094), (-2.673, 6.011, -1.137), (-2.786, 6.034, -1.182), (-3.091, 6.12, -1.33), (-2.718, 6.024, -1.106), (-2.802, 6.043, -1.157), (-3.575, 6.206, -1.478), (-3.736, 6.21, -1.63), (-3.373, 6.088, -1.268), (-3.604, 6.151, -1.425), (-4.074, 6.14, -1.796), (-4.273, 6.202, -1.979), (-3.691, 1.798, -0.6749), (-3.705, 1.794, 0.6847), (-3.705, 1.794, 0.5536), (-3.696, 1.797, -0.3451), (-3.698, 1.799, 0.005403), (-3.696, 1.799, 0.08374), (-3.696, 1.799, -0.06178), (-3.695, 1.8, -0.1199), (-3.694, 1.799, -0.2089), (-3.695, 1.798, -0.2768), (-2.327, 1.678, -0.5288), (-2.327, 1.678, 0.4189), (-3.691, 1.797, -0.5654), (-2.845, 1.666, 0.3098), (0.0, 1.731, -1.365), (-2.845, 1.666, -0.3179), (0.0, 1.731, 1.358), (-3.66, 1.754, 0.6662), (-3.66, 1.758, -0.6675), (-1.939, 1.687, -0.8522), (-1.552, 1.696, -1.054), (-1.164, 1.705, -1.217), (-0.7758, 1.714, -1.315), (-0.3879, 1.722, -1.371), (-0.3879, 1.722, 1.33), (-0.7758, 1.714, 1.282), (-1.164, 1.705, 1.159), (-1.552, 1.696, 0.9759), (-1.939, 1.687, 0.722), (-2.981, 1.681, -0.4332), (-3.117, 1.696, -0.4898), (-3.253, 1.71, -0.5615), (-3.388, 1.725, -0.6258), (-3.524, 1.74, -0.6608), (-2.981, 1.681, 0.3814), (-3.117, 1.696, 0.45), (-3.253, 1.71, 0.5053), (-3.388, 1.725, 0.5506), (-3.524, 1.74, 0.6065), (-3.7, 1.793, 0.5261), (-3.7, 1.792, 0.4605), (-3.7, 1.794, 0.3932), (-3.697, 1.798, 0.3196), (-3.698, 1.8, 0.2515), (-3.698, 1.8, 0.1716), (-3.694, 1.797, -0.3976), (-3.693, 1.797, -0.439), (-3.691, 1.797, -0.4839), (-3.691, 1.797, -0.5358)], [], [(1428, 764, 71, 1413), (674, 74, 2, 589), (325, 72, 0, 293), (719, 589, 2, 375), (391, 290, 5, 374), (90, 76, 9, 64), (534, 464, 11, 67), (323, 295, 8, 66), (79, 77, 12, 20), (479, 469, 15, 23), (301, 297, 14, 22), (82, 78, 16, 32), (494, 474, 19, 35), (307, 299, 18, 34), (80, 79, 20, 24), (484, 479, 23, 27), (303, 301, 22, 26), (78, 80, 24, 16), (474, 484, 27, 19), (299, 303, 26, 18), (83, 81, 28, 36), (499, 489, 31, 39), (309, 305, 30, 38), (81, 82, 32, 28), (489, 494, 35, 31), (305, 307, 34, 30), (84, 83, 36, 40), (504, 499, 39, 43), (311, 309, 38, 42), (85, 84, 40, 44), (509, 504, 43, 47), (313, 311, 42, 46), (72, 85, 44, 0), (459, 509, 47, 3), (292, 313, 46, 4), (87, 86, 48, 52), (519, 514, 51, 55), (317, 315, 50, 54), (77, 87, 52, 12), (469, 519, 55, 15), (297, 317, 54, 14), (86, 88, 56, 48), (514, 524, 59, 51), (315, 319, 58, 50), (88, 89, 60, 56), (524, 529, 63, 59), (319, 321, 62, 58), (89, 90, 64, 60), (529, 534, 67, 63), (321, 323, 66, 62), (380, 91, 68, 379), (779, 755, 68, 91), (789, 774, 70, 113), (894, 765, 69, 378), (705, 353, 74, 674), (373, 351, 72, 325), (369, 355, 76, 90), (358, 356, 77, 79), (361, 357, 78, 82), (359, 358, 79, 80), (357, 359, 80, 78), (362, 360, 81, 83), (360, 361, 82, 81), (363, 362, 83, 84), (364, 363, 84, 85), (351, 364, 85, 72), (366, 365, 86, 87), (356, 366, 87, 77), (365, 367, 88, 86), (367, 368, 89, 88), (368, 369, 90, 89), (392, 370, 91, 380), (879, 779, 91, 370), (764, 784, 92, 71), (804, 789, 113, 134), (454, 6, 95, 679), (292, 4, 93, 327), (66, 8, 97, 111), (22, 14, 98, 100), (34, 18, 99, 103), (26, 22, 100, 101), (18, 26, 101, 99), (38, 30, 102, 104), (30, 34, 103, 102), (42, 38, 104, 105), (46, 42, 105, 106), (4, 46, 106, 93), (54, 50, 107, 108), (14, 54, 108, 98), (50, 58, 109, 107), (58, 62, 110, 109), (62, 66, 111, 110), (378, 69, 112, 381), (765, 794, 112, 69), (679, 95, 116, 684), (327, 93, 114, 329), (111, 97, 118, 132), (100, 98, 119, 121), (103, 99, 120, 124), (101, 100, 121, 122), (99, 101, 122, 120), (104, 102, 123, 125), (102, 103, 124, 123), (105, 104, 125, 126), (106, 105, 126, 127), (93, 106, 127, 114), (108, 107, 128, 129), (98, 108, 129, 119), (107, 109, 130, 128), (109, 110, 131, 130), (110, 111, 132, 131), (381, 112, 133, 382), (794, 799, 133, 112), (383, 389, 288), (275, 273, 140, 142), (278, 274, 141, 145), (276, 275, 142, 143), (274, 276, 143, 141), (279, 277, 144, 146), (277, 278, 145, 144), (280, 279, 146, 147), (281, 280, 147, 148), (269, 281, 148, 135), (283, 282, 149, 150), (273, 283, 150, 140), (282, 284, 151, 149), (284, 285, 152, 151), (285, 286, 153, 152), (1404, 440, 434, 1398), (288, 154, 383), (809, 154, 288), (268, 175, 384), (824, 175, 268), (200, 269, 350, 349), (178, 389, 388, 254), (334, 270, 203, 346), (874, 839, 264, 289), (579, 584, 271, 206), (839, 844, 265, 264), (844, 849, 266, 265), (849, 819, 176, 266), (158, 177, 699, 694), (156, 202, 347, 333), (201, 348, 347, 202), (200, 349, 348, 201), (160, 211, 253, 174), (210, 252, 253, 211), (209, 251, 252, 210), (212, 273, 275, 218), (161, 214, 220, 163), (213, 219, 220, 214), (212, 218, 219, 213), (215, 274, 278, 227), (162, 217, 229, 166), (216, 228, 229, 217), (215, 227, 228, 216), (218, 275, 276, 221), (163, 220, 223, 164), (219, 222, 223, 220), (218, 221, 222, 219), (221, 276, 274, 215), (164, 223, 217, 162), (222, 216, 217, 223), (221, 215, 216, 222), (224, 277, 279, 230), (165, 226, 232, 167), (225, 231, 232, 226), (224, 230, 231, 225), (227, 278, 277, 224), (166, 229, 226, 165), (228, 225, 226, 229), (227, 224, 225, 228), (230, 279, 280, 233), (167, 232, 235, 168), (231, 234, 235, 232), (230, 233, 234, 231), (233, 280, 281, 236), (168, 235, 238, 169), (234, 237, 238, 235), (233, 236, 237, 234), (236, 281, 269, 200), (169, 238, 202, 156), (237, 201, 202, 238), (236, 200, 201, 237), (239, 282, 283, 242), (170, 241, 244, 171), (240, 243, 244, 241), (239, 242, 243, 240), (242, 283, 273, 212), (171, 244, 214, 161), (243, 213, 214, 244), (242, 212, 213, 243), (245, 284, 282, 239), (172, 247, 241, 170), (246, 240, 241, 247), (245, 239, 240, 246), (248, 285, 284, 245), (173, 250, 247, 172), (249, 246, 247, 250), (248, 245, 246, 249), (251, 286, 285, 248), (174, 253, 250, 173), (252, 249, 250, 253), (251, 248, 249, 252), (1403, 1404, 289, 264), (384, 175, 263), (262, 261, 386), (386, 261, 260), (259, 258, 387), (387, 258, 257), (256, 255, 388), (388, 255, 254), (175, 824, 263), (854, 261, 262), (261, 854, 260), (859, 258, 259), (258, 859, 257), (864, 255, 256), (255, 864, 254), (181, 158, 694, 704), (179, 156, 333, 336), (183, 160, 174, 197), (184, 161, 163, 186), (185, 162, 166, 189), (186, 163, 164, 187), (187, 164, 162, 185), (188, 165, 167, 190), (189, 166, 165, 188), (190, 167, 168, 191), (191, 168, 169, 192), (192, 169, 156, 179), (193, 170, 171, 194), (194, 171, 161, 184), (195, 172, 170, 193), (196, 173, 172, 195), (197, 174, 173, 196), (385, 198, 267), (198, 834, 267), (819, 829, 199, 176), (177, 137, 689, 699), (178, 287, 389), (389, 287, 288), (869, 287, 178), (287, 869, 288), (350, 269, 135, 331), (73, 324, 291, 1), (535, 325, 293, 455), (376, 1, 291, 390), (724, 450, 290, 391), (64, 9, 294, 322), (665, 595, 295, 323), (20, 12, 296, 300), (610, 600, 297, 301), (32, 16, 298, 306), (625, 605, 299, 307), (24, 20, 300, 302), (615, 610, 301, 303), (16, 24, 302, 298), (605, 615, 303, 299), (36, 28, 304, 308), (630, 620, 305, 309), (28, 32, 306, 304), (620, 625, 307, 305), (40, 36, 308, 310), (635, 630, 309, 311), (44, 40, 310, 312), (640, 635, 311, 313), (0, 44, 312, 293), (590, 640, 313, 292), (52, 48, 314, 316), (650, 645, 315, 317), (12, 52, 316, 296), (600, 650, 317, 297), (48, 56, 318, 314), (645, 655, 319, 315), (56, 60, 320, 318), (655, 660, 321, 319), (60, 64, 322, 320), (660, 665, 323, 321), (352, 372, 324, 73), (710, 373, 325, 535), (5, 290, 326, 94), (590, 292, 327, 540), (94, 326, 328, 115), (540, 327, 329, 545), (869, 809, 288), (581, 580, 550, 551), (560, 555, 556, 561), (157, 332, 337), (338, 339, 205), (205, 339, 340), (341, 342, 204), (204, 342, 343), (344, 345, 203), (203, 345, 346), (555, 565, 566, 556), (565, 570, 571, 566), (570, 575, 576, 571), (575, 580, 581, 576), (335, 332, 157, 180), (334, 330, 136, 270), (784, 884, 371, 92), (755, 889, 379, 68), (729, 719, 375, 407), (404, 391, 374, 406), (393, 380, 379, 411), (904, 894, 378, 410), (405, 392, 380, 393), (410, 378, 381, 394), (394, 381, 382, 395), (421, 402, 396, 415), (388, 389, 402, 401), (384, 386, 399, 397), (386, 387, 400, 399), (387, 388, 401, 400), (385, 384, 397, 398), (408, 376, 390, 403), (734, 724, 391, 404), (889, 899, 411, 379), (739, 729, 407, 426), (423, 404, 406, 425), (412, 393, 411, 430), (914, 904, 410, 429), (424, 405, 393, 412), (429, 410, 394, 413), (413, 394, 395, 414), (440, 421, 415, 434), (401, 402, 421, 420), (397, 399, 418, 416), (399, 400, 419, 418), (400, 401, 420, 419), (398, 397, 416, 417), (427, 408, 403, 422), (744, 734, 404, 423), (899, 909, 430, 411), (749, 739, 426, 445), (442, 423, 425, 444), (431, 412, 430, 449), (924, 914, 429, 448), (443, 424, 412, 431), (448, 429, 413, 432), (432, 413, 414, 433), (580, 350, 331, 550), (420, 421, 440, 439), (416, 418, 437, 435), (418, 419, 438, 437), (419, 420, 439, 438), (417, 416, 435, 436), (446, 427, 422, 441), (754, 744, 423, 442), (909, 919, 449, 430), (1418, 749, 445, 1409), (1406, 442, 444, 1408), (1395, 431, 449, 1413), (1433, 924, 448, 1412), (1407, 443, 431, 1395), (1412, 448, 432, 1396), (1396, 432, 433, 1397), (814, 874, 289, 155), (1399, 1401, 266, 176), (1401, 1402, 265, 266), (1402, 1403, 264, 265), (1400, 1399, 176, 199), (1410, 446, 441, 1405), (1423, 754, 442, 1406), (324, 670, 585, 291), (670, 671, 586, 585), (671, 672, 587, 586), (672, 673, 588, 587), (673, 674, 589, 588), (390, 291, 585, 715), (715, 585, 586, 716), (716, 586, 587, 717), (717, 587, 588, 718), (718, 588, 589, 719), (322, 294, 460, 530), (530, 460, 461, 531), (531, 461, 462, 532), (532, 462, 463, 533), (533, 463, 464, 534), (300, 296, 465, 475), (475, 465, 466, 476), (476, 466, 467, 477), (477, 467, 468, 478), (478, 468, 469, 479), (306, 298, 470, 490), (490, 470, 471, 491), (491, 471, 472, 492), (492, 472, 473, 493), (493, 473, 474, 494), (302, 300, 475, 480), (480, 475, 476, 481), (481, 476, 477, 482), (482, 477, 478, 483), (483, 478, 479, 484), (298, 302, 480, 470), (470, 480, 481, 471), (471, 481, 482, 472), (472, 482, 483, 473), (473, 483, 484, 474), (308, 304, 485, 495), (495, 485, 486, 496), (496, 486, 487, 497), (497, 487, 488, 498), (498, 488, 489, 499), (304, 306, 490, 485), (485, 490, 491, 486), (486, 491, 492, 487), (487, 492, 493, 488), (488, 493, 494, 489), (310, 308, 495, 500), (500, 495, 496, 501), (501, 496, 497, 502), (502, 497, 498, 503), (503, 498, 499, 504), (312, 310, 500, 505), (505, 500, 501, 506), (506, 501, 502, 507), (507, 502, 503, 508), (508, 503, 504, 509), (293, 312, 505, 455), (455, 505, 506, 456), (456, 506, 507, 457), (457, 507, 508, 458), (458, 508, 509, 459), (316, 314, 510, 515), (515, 510, 511, 516), (516, 511, 512, 517), (517, 512, 513, 518), (518, 513, 514, 519), (296, 316, 515, 465), (465, 515, 516, 466), (466, 516, 517, 467), (467, 517, 518, 468), (468, 518, 519, 469), (314, 318, 520, 510), (510, 520, 521, 511), (511, 521, 522, 512), (512, 522, 523, 513), (513, 523, 524, 514), (318, 320, 525, 520), (520, 525, 526, 521), (521, 526, 527, 522), (522, 527, 528, 523), (523, 528, 529, 524), (320, 322, 530, 525), (525, 530, 531, 526), (526, 531, 532, 527), (527, 532, 533, 528), (528, 533, 534, 529), (372, 709, 670, 324), (709, 708, 671, 670), (708, 707, 672, 671), (707, 706, 673, 672), (706, 705, 674, 673), (290, 450, 675, 326), (450, 451, 676, 675), (451, 452, 677, 676), (452, 453, 678, 677), (453, 454, 679, 678), (326, 675, 680, 328), (675, 676, 681, 680), (676, 677, 682, 681), (677, 678, 683, 682), (678, 679, 684, 683), (696, 686, 685, 695), (697, 687, 686, 696), (698, 688, 687, 697), (699, 689, 688, 698), (270, 136, 805, 865), (701, 691, 690, 700), (702, 692, 691, 701), (703, 693, 692, 702), (704, 694, 693, 703), (334, 346, 695), (692, 697, 696, 691), (693, 698, 697, 692), (694, 699, 698, 693), (332, 690, 337), (690, 695, 346, 345, 344, 343, 342, 341, 340, 339, 338, 337), (700, 690, 332, 335), (695, 685, 330, 334), (75, 539, 459, 3), (539, 538, 458, 459), (538, 537, 457, 458), (537, 536, 456, 457), (536, 535, 455, 456), (377, 6, 454, 720), (720, 454, 453, 721), (721, 453, 452, 722), (722, 452, 451, 723), (723, 451, 450, 724), (65, 10, 599, 669), (669, 599, 598, 668), (668, 598, 597, 667), (667, 597, 596, 666), (666, 596, 595, 665), (21, 13, 604, 614), (614, 604, 603, 613), (613, 603, 602, 612), (612, 602, 601, 611), (611, 601, 600, 610), (33, 17, 609, 629), (629, 609, 608, 628), (628, 608, 607, 627), (627, 607, 606, 626), (626, 606, 605, 625), (25, 21, 614, 619), (619, 614, 613, 618), (618, 613, 612, 617), (617, 612, 611, 616), (616, 611, 610, 615), (17, 25, 619, 609), (609, 619, 618, 608), (608, 618, 617, 607), (607, 617, 616, 606), (606, 616, 615, 605), (37, 29, 624, 634), (634, 624, 623, 633), (633, 623, 622, 632), (632, 622, 621, 631), (631, 621, 620, 630), (29, 33, 629, 624), (624, 629, 628, 623), (623, 628, 627, 622), (622, 627, 626, 621), (621, 626, 625, 620), (41, 37, 634, 639), (639, 634, 633, 638), (638, 633, 632, 637), (637, 632, 631, 636), (636, 631, 630, 635), (45, 41, 639, 644), (644, 639, 638, 643), (643, 638, 637, 642), (642, 637, 636, 641), (641, 636, 635, 640), (7, 45, 644, 594), (594, 644, 643, 593), (593, 643, 642, 592), (592, 642, 641, 591), (591, 641, 640, 590), (53, 49, 649, 654), (654, 649, 648, 653), (653, 648, 647, 652), (652, 647, 646, 651), (651, 646, 645, 650), (13, 53, 654, 604), (604, 654, 653, 603), (603, 653, 652, 602), (602, 652, 651, 601), (601, 651, 650, 600), (49, 57, 659, 649), (649, 659, 658, 648), (648, 658, 657, 647), (647, 657, 656, 646), (646, 656, 655, 645), (57, 61, 664, 659), (659, 664, 663, 658), (658, 663, 662, 657), (657, 662, 661, 656), (656, 661, 660, 655), (61, 65, 669, 664), (664, 669, 668, 663), (663, 668, 667, 662), (662, 667, 666, 661), (661, 666, 665, 660), (354, 714, 539, 75), (714, 713, 538, 539), (713, 712, 537, 538), (712, 711, 536, 537), (711, 710, 535, 536), (7, 594, 544, 96), (594, 593, 543, 544), (593, 592, 542, 543), (592, 591, 541, 542), (591, 590, 540, 541), (96, 544, 549, 117), (544, 543, 548, 549), (543, 542, 547, 548), (542, 541, 546, 547), (541, 540, 545, 546), (286, 272, 139, 153), (139, 272, 870, 810), (584, 583, 553, 554), (583, 582, 552, 553), (582, 581, 551, 552), (563, 558, 559, 564), (562, 557, 558, 563), (561, 556, 557, 562), (349, 350, 580, 575), (559, 569, 208, 159), (333, 347, 565, 555), (558, 568, 569, 559), (557, 567, 568, 558), (556, 566, 567, 557), (569, 574, 207, 208), (347, 348, 570, 565), (568, 573, 574, 569), (567, 572, 573, 568), (566, 571, 572, 567), (574, 579, 206, 207), (348, 349, 575, 570), (573, 578, 579, 574), (572, 577, 578, 573), (571, 576, 577, 572), (209, 272, 286, 251), (578, 583, 584, 579), (577, 582, 583, 578), (576, 581, 582, 577), (564, 559, 159, 182), (336, 333, 555, 560), (403, 390, 715, 725), (725, 715, 716, 726), (726, 716, 717, 727), (727, 717, 718, 728), (728, 718, 719, 729), (409, 377, 720, 730), (730, 720, 721, 731), (731, 721, 722, 732), (732, 722, 723, 733), (733, 723, 724, 734), (422, 403, 725, 735), (735, 725, 726, 736), (736, 726, 727, 737), (737, 727, 728, 738), (738, 728, 729, 739), (428, 409, 730, 740), (740, 730, 731, 741), (741, 731, 732, 742), (742, 732, 733, 743), (743, 733, 734, 744), (441, 422, 735, 745), (745, 735, 736, 746), (746, 736, 737, 747), (747, 737, 738, 748), (748, 738, 739, 749), (447, 428, 740, 750), (750, 740, 741, 751), (751, 741, 742, 752), (752, 742, 743, 753), (753, 743, 744, 754), (1405, 441, 745, 1414), (1414, 745, 746, 1415), (1415, 746, 747, 1416), (1416, 747, 748, 1417), (1417, 748, 749, 1418), (1411, 447, 750, 1419), (1419, 750, 751, 1420), (1420, 751, 752, 1421), (1421, 752, 753, 1422), (1422, 753, 754, 1423), (1410, 9, 760, 1424), (1424, 760, 761, 1425), (1425, 761, 762, 1426), (1426, 762, 763, 1427), (1427, 763, 764, 1428), (73, 1, 759, 775), (775, 759, 758, 776), (776, 758, 757, 777), (777, 757, 756, 778), (778, 756, 755, 779), (97, 8, 770, 785), (785, 770, 771, 786), (786, 771, 772, 787), (787, 772, 773, 788), (788, 773, 774, 789), (374, 5, 769, 890), (890, 769, 768, 891), (891, 768, 767, 892), (892, 767, 766, 893), (893, 766, 765, 894), (352, 73, 775, 875), (875, 775, 776, 876), (876, 776, 777, 877), (877, 777, 778, 878), (878, 778, 779, 879), (9, 76, 780, 760), (760, 780, 781, 761), (761, 781, 782, 762), (762, 782, 783, 763), (763, 783, 784, 764), (118, 97, 785, 800), (800, 785, 786, 801), (801, 786, 787, 802), (802, 787, 788, 803), (803, 788, 789, 804), (5, 94, 790, 769), (769, 790, 791, 768), (768, 791, 792, 767), (767, 792, 793, 766), (766, 793, 794, 765), (94, 115, 795, 790), (790, 795, 796, 791), (791, 796, 797, 792), (792, 797, 798, 793), (793, 798, 799, 794), (865, 805, 806, 866), (866, 806, 807, 867), (867, 807, 808, 868), (868, 808, 809, 869), (845, 815, 816, 846), (846, 816, 817, 847), (847, 817, 818, 848), (848, 818, 819, 849), (260, 259, 387, 386), (830, 820, 821, 831), (831, 821, 822, 832), (832, 822, 823, 833), (833, 823, 824, 834), (263, 262, 386, 384), (203, 270, 865, 860), (271, 584, 554, 138), (209, 835, 870, 272), (815, 825, 826, 816), (816, 826, 827, 817), (817, 827, 828, 818), (818, 828, 829, 819), (834, 824, 268, 267), (870, 835, 836, 871), (871, 836, 837, 872), (872, 837, 838, 873), (873, 838, 839, 874), (402, 389, 383, 396), (209, 210, 840, 835), (835, 840, 841, 836), (836, 841, 842, 837), (837, 842, 843, 838), (838, 843, 844, 839), (210, 211, 845, 840), (840, 845, 846, 841), (841, 846, 847, 842), (842, 847, 848, 843), (843, 848, 849, 844), (257, 256, 388, 387), (211, 160, 815, 845), (157, 205, 850, 820), (820, 850, 851, 821), (821, 851, 852, 822), (822, 852, 853, 823), (823, 853, 854, 824), (859, 864, 256, 257), (343, 344, 203, 204), (204, 855, 850, 205), (850, 855, 856, 851), (851, 856, 857, 852), (852, 857, 858, 853), (853, 858, 859, 854), (203, 860, 855, 204), (855, 860, 861, 856), (856, 861, 862, 857), (857, 862, 863, 858), (858, 863, 864, 859), (860, 865, 866, 861), (861, 866, 867, 862), (862, 867, 868, 863), (863, 868, 869, 864), (180, 157, 820, 830), (160, 183, 825, 815), (810, 870, 871, 811), (811, 871, 872, 812), (812, 872, 873, 813), (813, 873, 874, 814), (76, 355, 880, 780), (780, 880, 881, 781), (781, 881, 882, 782), (782, 882, 883, 783), (783, 883, 884, 784), (1, 376, 885, 759), (759, 885, 886, 758), (758, 886, 887, 757), (757, 887, 888, 756), (756, 888, 889, 755), (406, 374, 890, 900), (900, 890, 891, 901), (901, 891, 892, 902), (902, 892, 893, 903), (903, 893, 894, 904), (376, 408, 895, 885), (885, 895, 896, 886), (886, 896, 897, 887), (887, 897, 898, 888), (888, 898, 899, 889), (425, 406, 900, 910), (910, 900, 901, 911), (911, 901, 902, 912), (912, 902, 903, 913), (913, 903, 904, 914), (408, 427, 905, 895), (895, 905, 906, 896), (896, 906, 907, 897), (897, 907, 908, 898), (898, 908, 909, 899), (444, 425, 910, 920), (920, 910, 911, 921), (921, 911, 912, 922), (922, 912, 913, 923), (923, 913, 914, 924), (427, 446, 915, 905), (905, 915, 916, 906), (906, 916, 917, 907), (907, 917, 918, 908), (908, 918, 919, 909), (1408, 444, 920, 1429), (1429, 920, 921, 1430), (1430, 921, 922, 1431), (1431, 922, 923, 1432), (1432, 923, 924, 1433), (1111, 704, 703, 1105), (1141, 560, 561, 1135), (1176, 804, 134, 1050), (925, 179, 336, 1062), (1038, 132, 118, 954), (972, 121, 119, 960), (990, 124, 120, 966), (978, 122, 121, 972), (966, 120, 122, 978), (996, 125, 123, 984), (984, 123, 124, 990), (1002, 126, 125, 996), (1008, 127, 126, 1002), (930, 114, 127, 1008), (1020, 129, 128, 1014), (960, 119, 129, 1020), (1014, 128, 130, 1026), (1026, 130, 131, 1032), (1032, 131, 132, 1038), (1063, 382, 133, 1044), (1206, 834, 198, 1039), (1056, 335, 180, 931), (1068, 385, 398, 1074), (1074, 398, 417, 1080), (1080, 417, 436, 1086), (1439, 1400, 199, 1045), (1093, 701, 700, 1087), (1099, 702, 701, 1093), (1105, 703, 702, 1099), (1123, 563, 564, 1117), (1129, 562, 563, 1123), (1135, 561, 562, 1129), (1087, 700, 335, 1056), (937, 181, 704, 1111), (1152, 800, 801, 1158), (1117, 564, 182, 943), (1062, 336, 560, 1141), (1158, 801, 802, 1164), (1164, 802, 803, 1170), (1170, 803, 804, 1176), (1182, 830, 831, 1188), (1188, 831, 832, 1194), (1194, 832, 833, 1200), (1200, 833, 834, 1206), (954, 118, 800, 1152), (1177, 795, 115, 936), (1315, 709, 372, 1291), (1331, 705, 706, 1327), (1282, 153, 139, 1226), (1238, 142, 140, 1230), (1250, 145, 141, 1234), (1242, 143, 142, 1238), (1234, 141, 143, 1242), (1254, 146, 144, 1246), (1246, 144, 145, 1250), (1258, 147, 146, 1254), (1262, 148, 147, 1258), (1210, 135, 148, 1262), (1270, 150, 149, 1266), (1230, 140, 150, 1270), (1266, 149, 151, 1274), (1274, 151, 152, 1278), (1278, 152, 153, 1282), (1299, 383, 154, 1286), (1394, 879, 370, 1283), (1214, 136, 330, 1294), (1335, 714, 354, 1219), (1351, 710, 711, 1347), (1306, 405, 424, 1310), (1310, 424, 443, 1314), (1443, 1407, 371, 1287), (1334, 689, 137, 1218), (1298, 331, 135, 1210), (1354, 550, 331, 1298), (1319, 708, 709, 1315), (1323, 707, 708, 1319), (1327, 706, 707, 1323), (1302, 392, 405, 1306), (1226, 139, 810, 1358), (1339, 713, 714, 1335), (1343, 712, 713, 1339), (1347, 711, 712, 1343), (1358, 810, 811, 1362), (1362, 811, 812, 1366), (1366, 812, 813, 1370), (1370, 813, 814, 1374), (1375, 805, 136, 1214), (1378, 875, 876, 1382), (1382, 876, 877, 1386), (1386, 877, 878, 1390), (1390, 878, 879, 1394), (1374, 814, 155, 1290), (684, 1116, 1110, 683), (1116, 1115, 1109, 1110), (1115, 1114, 1108, 1109), (1114, 1113, 1107, 1108), (1113, 1112, 1106, 1107), (1112, 1111, 1105, 1106), (545, 1146, 1140, 546), (1146, 1145, 1139, 1140), (1145, 1144, 1138, 1139), (1144, 1143, 1137, 1138), (1143, 1142, 1136, 1137), (1142, 1141, 1135, 1136), (829, 1171, 1045, 199), (1171, 1172, 1046, 1045), (1172, 1173, 1047, 1046), (1173, 1174, 1048, 1047), (1174, 1175, 1049, 1048), (1175, 1176, 1050, 1049), (114, 930, 1057, 329), (930, 929, 1058, 1057), (929, 928, 1059, 1058), (928, 927, 1060, 1059), (927, 926, 1061, 1060), (926, 925, 1062, 1061), (197, 1033, 949, 183), (1033, 1034, 950, 949), (1034, 1035, 951, 950), (1035, 1036, 952, 951), (1036, 1037, 953, 952), (1037, 1038, 954, 953), (186, 967, 955, 184), (967, 968, 956, 955), (968, 969, 957, 956), (969, 970, 958, 957), (970, 971, 959, 958), (971, 972, 960, 959), (189, 985, 961, 185), (985, 986, 962, 961), (986, 987, 963, 962), (987, 988, 964, 963), (988, 989, 965, 964), (989, 990, 966, 965), (187, 973, 967, 186), (973, 974, 968, 967), (974, 975, 969, 968), (975, 976, 970, 969), (976, 977, 971, 970), (977, 978, 972, 971), (185, 961, 973, 187), (961, 962, 974, 973), (962, 963, 975, 974), (963, 964, 976, 975), (964, 965, 977, 976), (965, 966, 978, 977), (190, 991, 979, 188), (991, 992, 980, 979), (992, 993, 981, 980), (993, 994, 982, 981), (994, 995, 983, 982), (995, 996, 984, 983), (188, 979, 985, 189), (979, 980, 986, 985), (980, 981, 987, 986), (981, 982, 988, 987), (982, 983, 989, 988), (983, 984, 990, 989), (191, 997, 991, 190), (997, 998, 992, 991), (998, 999, 993, 992), (999, 1000, 994, 993), (1000, 1001, 995, 994), (1001, 1002, 996, 995), (192, 1003, 997, 191), (1003, 1004, 998, 997), (1004, 1005, 999, 998), (1005, 1006, 1000, 999), (1006, 1007, 1001, 1000), (1007, 1008, 1002, 1001), (179, 925, 1003, 192), (925, 926, 1004, 1003), (926, 927, 1005, 1004), (927, 928, 1006, 1005), (928, 929, 1007, 1006), (929, 930, 1008, 1007), (194, 1015, 1009, 193), (1015, 1016, 1010, 1009), (1016, 1017, 1011, 1010), (1017, 1018, 1012, 1011), (1018, 1019, 1013, 1012), (1019, 1020, 1014, 1013), (184, 955, 1015, 194), (955, 956, 1016, 1015), (956, 957, 1017, 1016), (957, 958, 1018, 1017), (958, 959, 1019, 1018), (959, 960, 1020, 1019), (193, 1009, 1021, 195), (1009, 1010, 1022, 1021), (1010, 1011, 1023, 1022), (1011, 1012, 1024, 1023), (1012, 1013, 1025, 1024), (1013, 1014, 1026, 1025), (195, 1021, 1027, 196), (1021, 1022, 1028, 1027), (1022, 1023, 1029, 1028), (1023, 1024, 1030, 1029), (1024, 1025, 1031, 1030), (1025, 1026, 1032, 1031), (196, 1027, 1033, 197), (1027, 1028, 1034, 1033), (1028, 1029, 1035, 1034), (1029, 1030, 1036, 1035), (1030, 1031, 1037, 1036), (1031, 1032, 1038, 1037), (385, 1068, 1039, 198), (1068, 1067, 1040, 1039), (1067, 1066, 1041, 1040), (1066, 1065, 1042, 1041), (1065, 1064, 1043, 1042), (1064, 1063, 1044, 1043), (799, 1201, 1044, 133), (1201, 1202, 1043, 1044), (1202, 1203, 1042, 1043), (1203, 1204, 1041, 1042), (1204, 1205, 1040, 1041), (1205, 1206, 1039, 1040), (328, 1051, 936, 115), (1051, 1052, 935, 936), (1052, 1053, 934, 935), (1053, 1054, 933, 934), (1054, 1055, 932, 933), (1055, 1056, 931, 932), (382, 1063, 1069, 395), (1063, 1064, 1070, 1069), (1064, 1065, 1071, 1070), (1065, 1066, 1072, 1071), (1066, 1067, 1073, 1072), (1067, 1068, 1074, 1073), (395, 1069, 1075, 414), (1069, 1070, 1076, 1075), (1070, 1071, 1077, 1076), (1071, 1072, 1078, 1077), (1072, 1073, 1079, 1078), (1073, 1074, 1080, 1079), (414, 1075, 1081, 433), (1075, 1076, 1082, 1081), (1076, 1077, 1083, 1082), (1077, 1078, 1084, 1083), (1078, 1079, 1085, 1084), (1079, 1080, 1086, 1085), (1397, 1434, 1050, 134), (1434, 1435, 1049, 1050), (1435, 1436, 1048, 1049), (1436, 1437, 1047, 1048), (1437, 1438, 1046, 1047), (1438, 1439, 1045, 1046), (681, 1098, 1092, 680), (1098, 1097, 1091, 1092), (1097, 1096, 1090, 1091), (1096, 1095, 1089, 1090), (1095, 1094, 1088, 1089), (1094, 1093, 1087, 1088), (682, 1104, 1098, 681), (1104, 1103, 1097, 1098), (1103, 1102, 1096, 1097), (1102, 1101, 1095, 1096), (1101, 1100, 1094, 1095), (1100, 1099, 1093, 1094), (683, 1110, 1104, 682), (1110, 1109, 1103, 1104), (1109, 1108, 1102, 1103), (1108, 1107, 1101, 1102), (1107, 1106, 1100, 1101), (1106, 1105, 1099, 1100), (548, 1128, 1122, 549), (1128, 1127, 1121, 1122), (1127, 1126, 1120, 1121), (1126, 1125, 1119, 1120), (1125, 1124, 1118, 1119), (1124, 1123, 1117, 1118), (547, 1134, 1128, 548), (1134, 1133, 1127, 1128), (1133, 1132, 1126, 1127), (1132, 1131, 1125, 1126), (1131, 1130, 1124, 1125), (1130, 1129, 1123, 1124), (546, 1140, 1134, 547), (1140, 1139, 1133, 1134), (1139, 1138, 1132, 1133), (1138, 1137, 1131, 1132), (1137, 1136, 1130, 1131), (1136, 1135, 1129, 1130), (680, 1092, 1051, 328), (1092, 1091, 1052, 1051), (1091, 1090, 1053, 1052), (1090, 1089, 1054, 1053), (1089, 1088, 1055, 1054), (1088, 1087, 1056, 1055), (116, 942, 1116, 684), (942, 941, 1115, 1116), (941, 940, 1114, 1115), (940, 939, 1113, 1114), (939, 938, 1112, 1113), (938, 937, 1111, 1112), (825, 1147, 1153, 826), (1147, 1148, 1154, 1153), (1148, 1149, 1155, 1154), (1149, 1150, 1156, 1155), (1150, 1151, 1157, 1156), (1151, 1152, 1158, 1157), (549, 1122, 948, 117), (1122, 1121, 947, 948), (1121, 1120, 946, 947), (1120, 1119, 945, 946), (1119, 1118, 944, 945), (1118, 1117, 943, 944), (329, 1057, 1146, 545), (1057, 1058, 1145, 1146), (1058, 1059, 1144, 1145), (1059, 1060, 1143, 1144), (1060, 1061, 1142, 1143), (1061, 1062, 1141, 1142), (826, 1153, 1159, 827), (1153, 1154, 1160, 1159), (1154, 1155, 1161, 1160), (1155, 1156, 1162, 1161), (1156, 1157, 1163, 1162), (1157, 1158, 1164, 1163), (827, 1159, 1165, 828), (1159, 1160, 1166, 1165), (1160, 1161, 1167, 1166), (1161, 1162, 1168, 1167), (1162, 1163, 1169, 1168), (1163, 1164, 1170, 1169), (828, 1165, 1171, 829), (1165, 1166, 1172, 1171), (1166, 1167, 1173, 1172), (1167, 1168, 1174, 1173), (1168, 1169, 1175, 1174), (1169, 1170, 1176, 1175), (795, 1177, 1183, 796), (1177, 1178, 1184, 1183), (1178, 1179, 1185, 1184), (1179, 1180, 1186, 1185), (1180, 1181, 1187, 1186), (1181, 1182, 1188, 1187), (796, 1183, 1189, 797), (1183, 1184, 1190, 1189), (1184, 1185, 1191, 1190), (1185, 1186, 1192, 1191), (1186, 1187, 1193, 1192), (1187, 1188, 1194, 1193), (797, 1189, 1195, 798), (1189, 1190, 1196, 1195), (1190, 1191, 1197, 1196), (1191, 1192, 1198, 1197), (1192, 1193, 1199, 1198), (1193, 1194, 1200, 1199), (798, 1195, 1201, 799), (1195, 1196, 1202, 1201), (1196, 1197, 1203, 1202), (1197, 1198, 1204, 1203), (1198, 1199, 1205, 1204), (1199, 1200, 1206, 1205), (183, 949, 1147, 825), (949, 950, 1148, 1147), (950, 951, 1149, 1148), (951, 952, 1150, 1149), (952, 953, 1151, 1150), (953, 954, 1152, 1151), (830, 1182, 931, 180), (1182, 1181, 932, 931), (1181, 1180, 933, 932), (1180, 1179, 934, 933), (1179, 1178, 935, 934), (1178, 1177, 936, 935), (685, 1318, 1294, 330), (1318, 1317, 1293, 1294), (1317, 1316, 1292, 1293), (1316, 1315, 1291, 1292), (689, 1334, 1330, 688), (1334, 1333, 1329, 1330), (1333, 1332, 1328, 1329), (1332, 1331, 1327, 1328), (369, 1279, 1223, 355), (1279, 1280, 1224, 1223), (1280, 1281, 1225, 1224), (1281, 1282, 1226, 1225), (358, 1235, 1227, 356), (1235, 1236, 1228, 1227), (1236, 1237, 1229, 1228), (1237, 1238, 1230, 1229), (361, 1247, 1231, 357), (1247, 1248, 1232, 1231), (1248, 1249, 1233, 1232), (1249, 1250, 1234, 1233), (359, 1239, 1235, 358), (1239, 1240, 1236, 1235), (1240, 1241, 1237, 1236), (1241, 1242, 1238, 1237), (357, 1231, 1239, 359), (1231, 1232, 1240, 1239), (1232, 1233, 1241, 1240), (1233, 1234, 1242, 1241), (362, 1251, 1243, 360), (1251, 1252, 1244, 1243), (1252, 1253, 1245, 1244), (1253, 1254, 1246, 1245), (360, 1243, 1247, 361), (1243, 1244, 1248, 1247), (1244, 1245, 1249, 1248), (1245, 1246, 1250, 1249), (363, 1255, 1251, 362), (1255, 1256, 1252, 1251), (1256, 1257, 1253, 1252), (1257, 1258, 1254, 1253), (364, 1259, 1255, 363), (1259, 1260, 1256, 1255), (1260, 1261, 1257, 1256), (1261, 1262, 1258, 1257), (351, 1207, 1259, 364), (1207, 1208, 1260, 1259), (1208, 1209, 1261, 1260), (1209, 1210, 1262, 1261), (366, 1267, 1263, 365), (1267, 1268, 1264, 1263), (1268, 1269, 1265, 1264), (1269, 1270, 1266, 1265), (356, 1227, 1267, 366), (1227, 1228, 1268, 1267), (1228, 1229, 1269, 1268), (1229, 1230, 1270, 1269), (365, 1263, 1271, 367), (1263, 1264, 1272, 1271), (1264, 1265, 1273, 1272), (1265, 1266, 1274, 1273), (367, 1271, 1275, 368), (1271, 1272, 1276, 1275), (1272, 1273, 1277, 1276), (1273, 1274, 1278, 1277), (368, 1275, 1279, 369), (1275, 1276, 1280, 1279), (1276, 1277, 1281, 1280), (1277, 1278, 1282, 1281), (392, 1302, 1283, 370), (1302, 1301, 1284, 1283), (1301, 1300, 1285, 1284), (1300, 1299, 1286, 1285), (809, 1391, 1286, 154), (1391, 1392, 1285, 1286), (1392, 1393, 1284, 1285), (1393, 1394, 1283, 1284), (352, 1211, 1291, 372), (1211, 1212, 1292, 1291), (1212, 1213, 1293, 1292), (1213, 1214, 1294, 1293), (554, 1338, 1222, 138), (1338, 1337, 1221, 1222), (1337, 1336, 1220, 1221), (1336, 1335, 1219, 1220), (550, 1354, 1350, 551), (1354, 1353, 1349, 1350), (1353, 1352, 1348, 1349), (1352, 1351, 1347, 1348), (396, 1303, 1307, 415), (1303, 1304, 1308, 1307), (1304, 1305, 1309, 1308), (1305, 1306, 1310, 1309), (415, 1307, 1311, 434), (1307, 1308, 1312, 1311), (1308, 1309, 1313, 1312), (1309, 1310, 1314, 1313), (1398, 1440, 1290, 155), (1440, 1441, 1289, 1290), (1441, 1442, 1288, 1289), (1442, 1443, 1287, 1288), (705, 1331, 1215, 353), (1331, 1332, 1216, 1215), (1332, 1333, 1217, 1216), (1333, 1334, 1218, 1217), (373, 1295, 1207, 351), (1295, 1296, 1208, 1207), (1296, 1297, 1209, 1208), (1297, 1298, 1210, 1209), (710, 1351, 1295, 373), (1351, 1352, 1296, 1295), (1352, 1353, 1297, 1296), (1353, 1354, 1298, 1297), (686, 1322, 1318, 685), (1322, 1321, 1317, 1318), (1321, 1320, 1316, 1317), (1320, 1319, 1315, 1316), (687, 1326, 1322, 686), (1326, 1325, 1321, 1322), (1325, 1324, 1320, 1321), (1324, 1323, 1319, 1320), (688, 1330, 1326, 687), (1330, 1329, 1325, 1326), (1329, 1328, 1324, 1325), (1328, 1327, 1323, 1324), (383, 1299, 1303, 396), (1299, 1300, 1304, 1303), (1300, 1301, 1305, 1304), (1301, 1302, 1306, 1305), (355, 1223, 1355, 880), (1223, 1224, 1356, 1355), (1224, 1225, 1357, 1356), (1225, 1226, 1358, 1357), (553, 1342, 1338, 554), (1342, 1341, 1337, 1338), (1341, 1340, 1336, 1337), (1340, 1339, 1335, 1336), (552, 1346, 1342, 553), (1346, 1345, 1341, 1342), (1345, 1344, 1340, 1341), (1344, 1343, 1339, 1340), (551, 1350, 1346, 552), (1350, 1349, 1345, 1346), (1349, 1348, 1344, 1345), (1348, 1347, 1343, 1344), (880, 1355, 1359, 881), (1355, 1356, 1360, 1359), (1356, 1357, 1361, 1360), (1357, 1358, 1362, 1361), (881, 1359, 1363, 882), (1359, 1360, 1364, 1363), (1360, 1361, 1365, 1364), (1361, 1362, 1366, 1365), (882, 1363, 1367, 883), (1363, 1364, 1368, 1367), (1364, 1365, 1369, 1368), (1365, 1366, 1370, 1369), (883, 1367, 1371, 884), (1367, 1368, 1372, 1371), (1368, 1369, 1373, 1372), (1369, 1370, 1374, 1373), (875, 1378, 1211, 352), (1378, 1377, 1212, 1211), (1377, 1376, 1213, 1212), (1376, 1375, 1214, 1213), (805, 1375, 1379, 806), (1375, 1376, 1380, 1379), (1376, 1377, 1381, 1380), (1377, 1378, 1382, 1381), (806, 1379, 1383, 807), (1379, 1380, 1384, 1383), (1380, 1381, 1385, 1384), (1381, 1382, 1386, 1385), (807, 1383, 1387, 808), (1383, 1384, 1388, 1387), (1384, 1385, 1389, 1388), (1385, 1386, 1390, 1389), (808, 1387, 1391, 809), (1387, 1388, 1392, 1391), (1388, 1389, 1393, 1392), (1389, 1390, 1394, 1393), (884, 1371, 1287, 371), (1371, 1372, 1288, 1287), (1372, 1373, 1289, 1288), (1373, 1374, 1290, 1289), (267, 268, 384, 385), (337, 338, 205, 157), (824, 854, 262, 263), (340, 341, 204, 205), (854, 859, 259, 260), (864, 869, 178, 254), (691, 696, 695, 690), (919, 1428, 1413, 449), (289, 1404, 1398, 155), (439, 440, 1404, 1403), (464, 1418, 1409, 11), (295, 1406, 1408, 8), (92, 1395, 1413, 71), (774, 1433, 1412, 70), (371, 1407, 1395, 92), (70, 1412, 1396, 113), (113, 1396, 1397, 134), (435, 437, 1401, 1399), (437, 438, 1402, 1401), (438, 439, 1403, 1402), (436, 435, 1399, 1400), (9, 1410, 1405, 294), (595, 1423, 1406, 295), (294, 1405, 1414, 460), (460, 1414, 1415, 461), (461, 1415, 1416, 462), (462, 1416, 1417, 463), (463, 1417, 1418, 464), (10, 1411, 1419, 599), (599, 1419, 1420, 598), (598, 1420, 1421, 597), (597, 1421, 1422, 596), (596, 1422, 1423, 595), (446, 1410, 1424, 915), (915, 1424, 1425, 916), (916, 1425, 1426, 917), (917, 1426, 1427, 918), (918, 1427, 1428, 919), (8, 1408, 1429, 770), (770, 1429, 1430, 771), (771, 1430, 1431, 772), (772, 1431, 1432, 773), (773, 1432, 1433, 774), (1086, 436, 1400, 1439), (1314, 443, 1407, 1443), (433, 1081, 1434, 1397), (1081, 1082, 1435, 1434), (1082, 1083, 1436, 1435), (1083, 1084, 1437, 1436), (1084, 1085, 1438, 1437), (1085, 1086, 1439, 1438), (434, 1311, 1440, 1398), (1311, 1312, 1441, 1440), (1312, 1313, 1442, 1441), (1313, 1314, 1443, 1442)])
_k = {(154, 288): 1.0, (175, 263): 1.0, (175, 268): 1.0, (178, 254): 1.0, (254, 255): 1.0, (255, 256): 1.0, (256, 257): 1.0, (257, 258): 1.0, (258, 259): 1.0, (259, 260): 1.0, (260, 261): 1.0, (261, 262): 1.0, (262, 263): 1.0, (198, 267): 1.0, (267, 268): 1.0, (178, 287): 1.0, (287, 288): 1.0, (334, 346): 1.0, (332, 337): 1.0, (337, 338): 1.0, (338, 339): 1.0, (339, 340): 1.0, (340, 341): 1.0, (341, 342): 1.0, (342, 343): 1.0, (343, 344): 1.0, (344, 345): 1.0, (345, 346): 1.0}
me_cube.attributes.new('crease_edge', 'FLOAT', 'EDGE').data.foreach_set('value', [_k.get((min(e.vertices), max(e.vertices)), 0.0) for e in me_cube.edges])
me_cube.use_remesh_preserve_volume = False
me_cube.use_remesh_preserve_attributes = False
me_cube.use_mirror_vertex_groups = False
me_cube.update()

# ---- objects
ob_cube = bpy.data.objects.new('Cube', me_cube)
ob_lamp = bpy.data.objects.new('Lamp', light_lamp)
ob_camera = bpy.data.objects.new('Camera', cam_camera)

# ---- transforms, parenting, visibility, modifiers, constraints
ob_cube.location = (0.0, 0.0, 0.0)
ob_cube.lineart.crease_threshold = 0.0
_m = ob_cube.modifiers.new('Mirror', 'MIRROR')
ob_lamp.location = (4.076, 1.005, 5.904)
ob_lamp.rotation_euler = (0.6503, 0.05522, 1.866)
ob_lamp.lock_rotations_4d = False
ob_lamp.empty_display_type = 'ARROWS'
ob_lamp.color = (0.0, 0.0, 0.0, 0.0)
ob_lamp.lineart.crease_threshold = 0.0
ob_camera.location = (7.481, -6.508, 5.344)
ob_camera.rotation_euler = (1.109, 0.01082, 0.8149)
ob_camera.lock_rotations_4d = False
ob_camera.empty_display_type = 'ARROWS'
ob_camera.color = (0.0, 0.0, 0.0, 0.0)
ob_camera.display_type = 'WIRE'
ob_camera.lineart.crease_threshold = 0.0

# ---- collection membership
col_collection_1.objects.link(ob_cube)
col_collection_1.objects.link(ob_lamp)
col_collection_1.objects.link(ob_camera)

# ---- scene / render settings (as saved in the file)
scene.camera = ob_camera
scene.frame_start = 1; scene.frame_end = 250; scene.frame_set(2)
scene.render.engine = 'BLENDER_EEVEE_NEXT'
scene.render.resolution_percentage = 50
scene.render.dither_intensity = 0.0
scene.cycles.use_denoising = False
scene.cycles.samples = 10
scene.cycles.sampling_pattern = 'TABULATED_SOBOL'
scene.cycles.light_sampling_threshold = 0.0
scene.cycles.use_adaptive_sampling = False
scene.cycles.use_light_tree = False
scene.cycles.blur_glossy = 0.0
scene.cycles.volume_bounces = 1
scene.cycles.pixel_filter_type = 'GAUSSIAN'
scene.cycles.sample_clamp_indirect = 0.0
scene.view_settings.view_transform = 'Standard'
bpy.context.view_layer.update()
